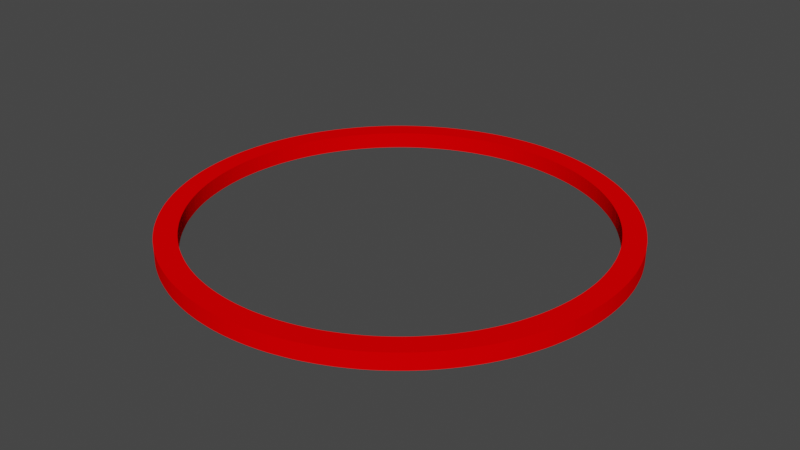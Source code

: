 # Source: rim.blend  (saved by Blender 2.92.15; exported with 4.5.12 LTS)
import bpy
from mathutils import Matrix  # noqa: F401  (used for matrix-valued properties, if any)

bpy.ops.wm.read_factory_settings(use_empty=True)
scene = bpy.context.scene
scene.name = 'Scene'

# ---- collections
col_collection = bpy.data.collections.new('Collection'); scene.collection.children.link(col_collection)

# ---- materials (node trees are filled in below, after node groups)
mat_material_001 = bpy.data.materials.new('Material.001')
mat_material_001.use_transparent_shadow = False
mat_material_001.diffuse_color = (1.0, 0.0, 0.0007947, 1.0)
mat_material_001.roughness = 1.0

# ---- material node trees

# ---- world
world_world = bpy.data.worlds.new('World'); scene.world = world_world
world_world.use_nodes = True; world_world.node_tree.nodes.clear()
_N = world_world.node_tree.nodes; _L = world_world.node_tree.links
n0 = _N.new('ShaderNodeOutputWorld'); n0.name = 'World Output'; n0.location = (300, 300)
n1 = _N.new('ShaderNodeBackground'); n1.name = 'Background'; n1.location = (10, 300)
n1.inputs[0].default_value = (0.05088, 0.05088, 0.05088, 1.0)
_L.new(n1.outputs[0], n0.inputs[0])
n0.is_active_output = True
world_world.color = (0.05088, 0.05088, 0.05088)
world_world.use_sun_shadow = False
world_world.sun_shadow_jitter_overblur = 0.0

# ---- meshes
me_cylinder = bpy.data.meshes.new('Cylinder')
me_cylinder.from_pydata([(0.0, 1.93, -0.07), (0.0, 1.93, 0.07), (0.06062, 1.929, -0.07), (0.06062, 1.929, 0.07), (0.1212, 1.926, -0.07), (0.1212, 1.926, 0.07), (0.1816, 1.921, -0.07), (0.1816, 1.921, 0.07), (0.2419, 1.915, -0.07), (0.2419, 1.915, 0.07), (0.3019, 1.906, -0.07), (0.3019, 1.906, 0.07), (0.3616, 1.896, -0.07), (0.3616, 1.896, 0.07), (0.421, 1.884, -0.07), (0.421, 1.884, 0.07), (0.48, 1.869, -0.07), (0.48, 1.869, 0.07), (0.5385, 1.853, -0.07), (0.5385, 1.853, 0.07), (0.5964, 1.836, -0.07), (0.5964, 1.836, 0.07), (0.6538, 1.816, -0.07), (0.6538, 1.816, 0.07), (0.7105, 1.794, -0.07), (0.7105, 1.794, 0.07), (0.7665, 1.771, -0.07), (0.7665, 1.771, 0.07), (0.8218, 1.746, -0.07), (0.8218, 1.746, 0.07), (0.8762, 1.72, -0.07), (0.8762, 1.72, 0.07), (0.9298, 1.691, -0.07), (0.9298, 1.691, 0.07), (0.9825, 1.661, -0.07), (0.9825, 1.661, 0.07), (1.034, 1.63, -0.07), (1.034, 1.63, 0.07), (1.085, 1.596, -0.07), (1.085, 1.596, 0.07), (1.134, 1.561, -0.07), (1.134, 1.561, 0.07), (1.183, 1.525, -0.07), (1.183, 1.525, 0.07), (1.23, 1.487, -0.07), (1.23, 1.487, 0.07), (1.276, 1.448, -0.07), (1.276, 1.448, 0.07), (1.321, 1.407, -0.07), (1.321, 1.407, 0.07), (1.365, 1.365, -0.07), (1.365, 1.365, 0.07), (1.407, 1.321, -0.07), (1.407, 1.321, 0.07), (1.448, 1.276, -0.07), (1.448, 1.276, 0.07), (1.487, 1.23, -0.07), (1.487, 1.23, 0.07), (1.525, 1.183, -0.07), (1.525, 1.183, 0.07), (1.561, 1.134, -0.07), (1.561, 1.134, 0.07), (1.596, 1.085, -0.07), (1.596, 1.085, 0.07), (1.63, 1.034, -0.07), (1.63, 1.034, 0.07), (1.661, 0.9824, -0.07), (1.661, 0.9824, 0.07), (1.691, 0.9298, -0.07), (1.691, 0.9298, 0.07), (1.72, 0.8762, -0.07), (1.72, 0.8762, 0.07), (1.746, 0.8218, -0.07), (1.746, 0.8218, 0.07), (1.771, 0.7665, -0.07), (1.771, 0.7665, 0.07), (1.794, 0.7105, -0.07), (1.794, 0.7105, 0.07), (1.816, 0.6538, -0.07), (1.816, 0.6538, 0.07), (1.836, 0.5964, -0.07), (1.836, 0.5964, 0.07), (1.853, 0.5385, -0.07), (1.853, 0.5385, 0.07), (1.869, 0.48, -0.07), (1.869, 0.48, 0.07), (1.884, 0.421, -0.07), (1.884, 0.421, 0.07), (1.896, 0.3616, -0.07), (1.896, 0.3616, 0.07), (1.906, 0.3019, -0.07), (1.906, 0.3019, 0.07), (1.915, 0.2419, -0.07), (1.915, 0.2419, 0.07), (1.921, 0.1816, -0.07), (1.921, 0.1816, 0.07), (1.926, 0.1212, -0.07), (1.926, 0.1212, 0.07), (1.929, 0.06062, -0.07), (1.929, 0.06062, 0.07), (1.93, -1.005e-06, -0.07), (1.93, -1.005e-06, 0.07), (1.929, -0.06062, -0.07), (1.929, -0.06062, 0.07), (1.926, -0.1212, -0.07), (1.926, -0.1212, 0.07), (1.921, -0.1816, -0.07), (1.921, -0.1816, 0.07), (1.915, -0.2419, -0.07), (1.915, -0.2419, 0.07), (1.906, -0.3019, -0.07), (1.906, -0.3019, 0.07), (1.896, -0.3616, -0.07), (1.896, -0.3616, 0.07), (1.884, -0.421, -0.07), (1.884, -0.421, 0.07), (1.869, -0.48, -0.07), (1.869, -0.48, 0.07), (1.853, -0.5385, -0.07), (1.853, -0.5385, 0.07), (1.836, -0.5964, -0.07), (1.836, -0.5964, 0.07), (1.816, -0.6538, -0.07), (1.816, -0.6538, 0.07), (1.794, -0.7105, -0.07), (1.794, -0.7105, 0.07), (1.771, -0.7665, -0.07), (1.771, -0.7665, 0.07), (1.746, -0.8218, -0.07), (1.746, -0.8218, 0.07), (1.72, -0.8762, -0.07), (1.72, -0.8762, 0.07), (1.691, -0.9298, -0.07), (1.691, -0.9298, 0.07), (1.661, -0.9825, -0.07), (1.661, -0.9825, 0.07), (1.63, -1.034, -0.07), (1.63, -1.034, 0.07), (1.596, -1.085, -0.07), (1.596, -1.085, 0.07), (1.561, -1.134, -0.07), (1.561, -1.134, 0.07), (1.525, -1.183, -0.07), (1.525, -1.183, 0.07), (1.487, -1.23, -0.07), (1.487, -1.23, 0.07), (1.448, -1.276, -0.07), (1.448, -1.276, 0.07), (1.407, -1.321, -0.07), (1.407, -1.321, 0.07), (1.365, -1.365, -0.07), (1.365, -1.365, 0.07), (1.321, -1.407, -0.07), (1.321, -1.407, 0.07), (1.276, -1.448, -0.07), (1.276, -1.448, 0.07), (1.23, -1.487, -0.07), (1.23, -1.487, 0.07), (1.183, -1.525, -0.07), (1.183, -1.525, 0.07), (1.134, -1.561, -0.07), (1.134, -1.561, 0.07), (1.085, -1.596, -0.07), (1.085, -1.596, 0.07), (1.034, -1.63, -0.07), (1.034, -1.63, 0.07), (0.9824, -1.661, -0.07), (0.9824, -1.661, 0.07), (0.9298, -1.691, -0.07), (0.9298, -1.691, 0.07), (0.8762, -1.72, -0.07), (0.8762, -1.72, 0.07), (0.8218, -1.746, -0.07), (0.8218, -1.746, 0.07), (0.7665, -1.771, -0.07), (0.7665, -1.771, 0.07), (0.7105, -1.794, -0.07), (0.7105, -1.794, 0.07), (0.6538, -1.816, -0.07), (0.6538, -1.816, 0.07), (0.5964, -1.836, -0.07), (0.5964, -1.836, 0.07), (0.5385, -1.853, -0.07), (0.5385, -1.853, 0.07), (0.48, -1.869, -0.07), (0.48, -1.869, 0.07), (0.421, -1.884, -0.07), (0.421, -1.884, 0.07), (0.3616, -1.896, -0.07), (0.3616, -1.896, 0.07), (0.3019, -1.906, -0.07), (0.3019, -1.906, 0.07), (0.2419, -1.915, -0.07), (0.2419, -1.915, 0.07), (0.1816, -1.921, -0.07), (0.1816, -1.921, 0.07), (0.1212, -1.926, -0.07), (0.1212, -1.926, 0.07), (0.06062, -1.929, -0.07), (0.06062, -1.929, 0.07), (-2.009e-06, -1.93, -0.07), (-2.009e-06, -1.93, 0.07), (-0.06062, -1.929, -0.07), (-0.06062, -1.929, 0.07), (-0.1212, -1.926, -0.07), (-0.1212, -1.926, 0.07), (-0.1816, -1.921, -0.07), (-0.1816, -1.921, 0.07), (-0.2419, -1.915, -0.07), (-0.2419, -1.915, 0.07), (-0.3019, -1.906, -0.07), (-0.3019, -1.906, 0.07), (-0.3616, -1.896, -0.07), (-0.3616, -1.896, 0.07), (-0.421, -1.884, -0.07), (-0.421, -1.884, 0.07), (-0.48, -1.869, -0.07), (-0.48, -1.869, 0.07), (-0.5385, -1.853, -0.07), (-0.5385, -1.853, 0.07), (-0.5964, -1.836, -0.07), (-0.5964, -1.836, 0.07), (-0.6538, -1.816, -0.07), (-0.6538, -1.816, 0.07), (-0.7105, -1.794, -0.07), (-0.7105, -1.794, 0.07), (-0.7665, -1.771, -0.07), (-0.7665, -1.771, 0.07), (-0.8218, -1.746, -0.07), (-0.8218, -1.746, 0.07), (-0.8762, -1.72, -0.07), (-0.8762, -1.72, 0.07), (-0.9298, -1.691, -0.07), (-0.9298, -1.691, 0.07), (-0.9825, -1.661, -0.07), (-0.9825, -1.661, 0.07), (-1.034, -1.63, -0.07), (-1.034, -1.63, 0.07), (-1.085, -1.596, -0.07), (-1.085, -1.596, 0.07), (-1.134, -1.561, -0.07), (-1.134, -1.561, 0.07), (-1.183, -1.525, -0.07), (-1.183, -1.525, 0.07), (-1.23, -1.487, -0.07), (-1.23, -1.487, 0.07), (-1.276, -1.448, -0.07), (-1.276, -1.448, 0.07), (-1.321, -1.407, -0.07), (-1.321, -1.407, 0.07), (-1.365, -1.365, -0.07), (-1.365, -1.365, 0.07), (-1.407, -1.321, -0.07), (-1.407, -1.321, 0.07), (-1.448, -1.276, -0.07), (-1.448, -1.276, 0.07), (-1.487, -1.23, -0.07), (-1.487, -1.23, 0.07), (-1.525, -1.183, -0.07), (-1.525, -1.183, 0.07), (-1.561, -1.134, -0.07), (-1.561, -1.134, 0.07), (-1.596, -1.085, -0.07), (-1.596, -1.085, 0.07), (-1.63, -1.034, -0.07), (-1.63, -1.034, 0.07), (-1.661, -0.9824, -0.07), (-1.661, -0.9824, 0.07), (-1.691, -0.9298, -0.07), (-1.691, -0.9298, 0.07), (-1.72, -0.8762, -0.07), (-1.72, -0.8762, 0.07), (-1.746, -0.8218, -0.07), (-1.746, -0.8218, 0.07), (-1.771, -0.7665, -0.07), (-1.771, -0.7665, 0.07), (-1.794, -0.7105, -0.07), (-1.794, -0.7105, 0.07), (-1.816, -0.6538, -0.07), (-1.816, -0.6538, 0.07), (-1.836, -0.5964, -0.07), (-1.836, -0.5964, 0.07), (-1.853, -0.5385, -0.07), (-1.853, -0.5385, 0.07), (-1.869, -0.48, -0.07), (-1.869, -0.48, 0.07), (-1.884, -0.421, -0.07), (-1.884, -0.421, 0.07), (-1.896, -0.3616, -0.07), (-1.896, -0.3616, 0.07), (-1.906, -0.3019, -0.07), (-1.906, -0.3019, 0.07), (-1.915, -0.2419, -0.07), (-1.915, -0.2419, 0.07), (-1.921, -0.1816, -0.07), (-1.921, -0.1816, 0.07), (-1.926, -0.1212, -0.07), (-1.926, -0.1212, 0.07), (-1.929, -0.06062, -0.07), (-1.929, -0.06062, 0.07), (-1.93, 2.784e-06, -0.07), (-1.93, 2.784e-06, 0.07), (-1.929, 0.06063, -0.07), (-1.929, 0.06063, 0.07), (-1.926, 0.1212, -0.07), (-1.926, 0.1212, 0.07), (-1.921, 0.1816, -0.07), (-1.921, 0.1816, 0.07), (-1.915, 0.2419, -0.07), (-1.915, 0.2419, 0.07), (-1.906, 0.3019, -0.07), (-1.906, 0.3019, 0.07), (-1.896, 0.3616, -0.07), (-1.896, 0.3616, 0.07), (-1.884, 0.421, -0.07), (-1.884, 0.421, 0.07), (-1.869, 0.48, -0.07), (-1.869, 0.48, 0.07), (-1.853, 0.5385, -0.07), (-1.853, 0.5385, 0.07), (-1.836, 0.5964, -0.07), (-1.836, 0.5964, 0.07), (-1.816, 0.6538, -0.07), (-1.816, 0.6538, 0.07), (-1.794, 0.7105, -0.07), (-1.794, 0.7105, 0.07), (-1.771, 0.7665, -0.07), (-1.771, 0.7665, 0.07), (-1.746, 0.8218, -0.07), (-1.746, 0.8218, 0.07), (-1.72, 0.8762, -0.07), (-1.72, 0.8762, 0.07), (-1.691, 0.9298, -0.07), (-1.691, 0.9298, 0.07), (-1.661, 0.9825, -0.07), (-1.661, 0.9825, 0.07), (-1.63, 1.034, -0.07), (-1.63, 1.034, 0.07), (-1.596, 1.085, -0.07), (-1.596, 1.085, 0.07), (-1.561, 1.134, -0.07), (-1.561, 1.134, 0.07), (-1.525, 1.183, -0.07), (-1.525, 1.183, 0.07), (-1.487, 1.23, -0.07), (-1.487, 1.23, 0.07), (-1.448, 1.276, -0.07), (-1.448, 1.276, 0.07), (-1.407, 1.321, -0.07), (-1.407, 1.321, 0.07), (-1.365, 1.365, -0.07), (-1.365, 1.365, 0.07), (-1.321, 1.407, -0.07), (-1.321, 1.407, 0.07), (-1.276, 1.448, -0.07), (-1.276, 1.448, 0.07), (-1.23, 1.487, -0.07), (-1.23, 1.487, 0.07), (-1.183, 1.525, -0.07), (-1.183, 1.525, 0.07), (-1.134, 1.561, -0.07), (-1.134, 1.561, 0.07), (-1.085, 1.596, -0.07), (-1.085, 1.596, 0.07), (-1.034, 1.63, -0.07), (-1.034, 1.63, 0.07), (-0.9824, 1.661, -0.07), (-0.9824, 1.661, 0.07), (-0.9298, 1.691, -0.07), (-0.9298, 1.691, 0.07), (-0.8762, 1.72, -0.07), (-0.8762, 1.72, 0.07), (-0.8218, 1.746, -0.07), (-0.8218, 1.746, 0.07), (-0.7665, 1.771, -0.07), (-0.7665, 1.771, 0.07), (-0.7105, 1.794, -0.07), (-0.7105, 1.794, 0.07), (-0.6538, 1.816, -0.07), (-0.6538, 1.816, 0.07), (-0.5964, 1.836, -0.07), (-0.5964, 1.836, 0.07), (-0.5384, 1.853, -0.07), (-0.5384, 1.853, 0.07), (-0.48, 1.869, -0.07), (-0.48, 1.869, 0.07), (-0.421, 1.884, -0.07), (-0.421, 1.884, 0.07), (-0.3616, 1.896, -0.07), (-0.3616, 1.896, 0.07), (-0.3019, 1.906, -0.07), (-0.3019, 1.906, 0.07), (-0.2419, 1.915, -0.07), (-0.2419, 1.915, 0.07), (-0.1816, 1.921, -0.07), (-0.1816, 1.921, 0.07), (-0.1212, 1.926, -0.07), (-0.1212, 1.926, 0.07), (-0.06062, 1.929, -0.07), (-0.06062, 1.929, 0.07), (0.0, 1.743, -0.07), (-0.9339, -1.472, -0.07), (-0.9339, -1.472, 0.07), (0.0, 1.743, 0.07), (-1.153, 1.307, -0.07), (-1.735, -0.164, -0.07), (-1.153, 1.307, 0.07), (-1.735, -0.164, 0.07), (0.05475, 1.742, -0.07), (0.05475, 1.742, 0.07), (-1.74, -0.1094, -0.07), (-1.74, -0.1094, 0.07), (-0.9797, -1.442, -0.07), (-0.9797, -1.442, 0.07), (-1.111, 1.343, -0.07), (-1.111, 1.343, 0.07), (0.1094, 1.74, -0.07), (0.1094, 1.74, 0.07), (-1.742, -0.05474, -0.07), (-1.742, -0.05474, 0.07), (-1.024, -1.41, -0.07), (-1.024, -1.41, 0.07), (-1.068, 1.377, -0.07), (-1.068, 1.377, 0.07), (0.164, 1.735, -0.07), (0.164, 1.735, 0.07), (-1.743, 2.514e-06, -0.07), (-1.743, 2.514e-06, 0.07), (-1.068, -1.377, -0.07), (-1.068, -1.377, 0.07), (0.2184, 1.729, -0.07), (0.2184, 1.729, 0.07), (-1.742, 0.05475, -0.07), (-1.742, 0.05475, 0.07), (-1.024, 1.41, -0.07), (-1.024, 1.41, 0.07), (-1.111, -1.343, -0.07), (-1.111, -1.343, 0.07), (0.2727, 1.721, -0.07), (0.2727, 1.721, 0.07), (-1.74, 0.1094, -0.07), (-1.74, 0.1094, 0.07), (-1.153, -1.307, -0.07), (-1.153, -1.307, 0.07), (-0.9797, 1.442, -0.07), (-0.9797, 1.442, 0.07), (0.3266, 1.712, -0.07), (0.3266, 1.712, 0.07), (-1.735, 0.164, -0.07), (-1.735, 0.164, 0.07), (-1.193, -1.271, -0.07), (-1.193, -1.271, 0.07), (-0.9339, 1.472, -0.07), (-0.9339, 1.472, 0.07), (0.3802, 1.701, -0.07), (0.3802, 1.701, 0.07), (-1.729, 0.2185, -0.07), (-1.729, 0.2185, 0.07), (-1.232, -1.232, -0.07), (-1.232, -1.232, 0.07), (-0.8872, 1.5, -0.07), (-0.8872, 1.5, 0.07), (0.4335, 1.688, -0.07), (0.4335, 1.688, 0.07), (-1.721, 0.2727, -0.07), (-1.721, 0.2727, 0.07), (-1.271, -1.193, -0.07), (-1.271, -1.193, 0.07), (-0.8397, 1.527, -0.07), (-0.8397, 1.527, 0.07), (0.4863, 1.674, -0.07), (0.4863, 1.674, 0.07), (-1.712, 0.3266, -0.07), (-1.712, 0.3266, 0.07), (-1.307, -1.153, -0.07), (-1.307, -1.153, 0.07), (-0.7913, 1.553, -0.07), (-0.7913, 1.553, 0.07), (0.5386, 1.658, -0.07), (0.5386, 1.658, 0.07), (-1.701, 0.3802, -0.07), (-1.701, 0.3802, 0.07), (-1.343, -1.111, -0.07), (-1.343, -1.111, 0.07), (-0.7421, 1.577, -0.07), (-0.7421, 1.577, 0.07), (0.5904, 1.64, -0.07), (0.5904, 1.64, 0.07), (-1.688, 0.4335, -0.07), (-1.688, 0.4335, 0.07), (-0.6922, 1.6, -0.07), (-0.6922, 1.6, 0.07), (0.6416, 1.621, -0.07), (0.6416, 1.621, 0.07), (-1.674, 0.4863, -0.07), (-1.674, 0.4863, 0.07), (-0.6416, 1.621, -0.07), (-0.6416, 1.621, 0.07), (-1.658, 0.5386, -0.07), (-1.658, 0.5386, 0.07), (0.6922, 1.6, -0.07), (0.6922, 1.6, 0.07), (-1.377, -1.068, -0.07), (-1.377, -1.068, 0.07), (-0.5904, 1.64, -0.07), (-0.5904, 1.64, 0.07), (-1.64, 0.5904, -0.07), (-1.64, 0.5904, 0.07), (0.7421, 1.577, -0.07), (0.7421, 1.577, 0.07), (0.7913, 1.553, -0.07), (0.7913, 1.553, 0.07), (-1.621, 0.6416, -0.07), (-1.621, 0.6416, 0.07), (-0.5386, 1.658, -0.07), (-0.5386, 1.658, 0.07), (-1.41, -1.024, -0.07), (-1.41, -1.024, 0.07), (0.8397, 1.527, -0.07), (0.8397, 1.527, 0.07), (-0.4863, 1.674, -0.07), (-0.4863, 1.674, 0.07), (-1.6, 0.6922, -0.07), (-1.6, 0.6922, 0.07), (-1.442, -0.9797, -0.07), (-1.442, -0.9797, 0.07), (0.8872, 1.5, -0.07), (0.8872, 1.5, 0.07), (-1.577, 0.7421, -0.07), (-1.577, 0.7421, 0.07), (-0.4334, 1.688, -0.07), (-0.4334, 1.688, 0.07), (-1.472, -0.9339, -0.07), (-1.472, -0.9339, 0.07), (0.9339, 1.472, -0.07), (0.9339, 1.472, 0.07), (-1.553, 0.7913, -0.07), (-1.553, 0.7913, 0.07), (-0.3802, 1.701, -0.07), (-0.3802, 1.701, 0.07), (-1.5, -0.8872, -0.07), (-1.5, -0.8872, 0.07), (0.9797, 1.442, -0.07), (0.9797, 1.442, 0.07), (-1.527, 0.8397, -0.07), (-1.527, 0.8397, 0.07), (-1.527, -0.8397, -0.07), (-1.527, -0.8397, 0.07), (-0.3266, 1.712, -0.07), (-0.3266, 1.712, 0.07), (1.024, 1.41, -0.07), (1.024, 1.41, 0.07), (-1.5, 0.8872, -0.07), (-1.5, 0.8872, 0.07), (-1.553, -0.7913, -0.07), (-1.553, -0.7913, 0.07), (-0.2727, 1.721, -0.07), (-0.2727, 1.721, 0.07), (1.068, 1.377, -0.07), (1.068, 1.377, 0.07), (-1.472, 0.9339, -0.07), (-1.472, 0.9339, 0.07), (-1.577, -0.7421, -0.07), (-1.577, -0.7421, 0.07), (-0.2184, 1.729, -0.07), (-0.2184, 1.729, 0.07), (1.111, 1.343, -0.07), (1.111, 1.343, 0.07), (-1.442, 0.9797, -0.07), (-1.442, 0.9797, 0.07), (-0.164, 1.735, -0.07), (-1.6, -0.6922, -0.07), (-0.164, 1.735, 0.07), (-1.6, -0.6922, 0.07), (1.153, 1.307, -0.07), (1.153, 1.307, 0.07), (-1.41, 1.024, -0.07), (-1.41, 1.024, 0.07), (-0.1094, 1.74, -0.07), (-1.621, -0.6416, -0.07), (-0.1094, 1.74, 0.07), (-1.621, -0.6416, 0.07), (1.193, 1.271, -0.07), (1.193, 1.271, 0.07), (-1.377, 1.068, -0.07), (-1.377, 1.068, 0.07), (-0.05474, 1.742, -0.07), (-0.05474, 1.742, 0.07), (-1.64, -0.5904, -0.07), (-1.64, -0.5904, 0.07), (1.232, 1.232, -0.07), (1.232, 1.232, 0.07), (-1.343, 1.111, -0.07), (-1.343, 1.111, 0.07), (-1.658, -0.5386, -0.07), (-1.658, -0.5386, 0.07), (1.271, 1.193, -0.07), (1.271, 1.193, 0.07), (-1.307, 1.153, -0.07), (-1.307, 1.153, 0.07), (-1.674, -0.4863, -0.07), (1.307, 1.153, -0.07), (-1.674, -0.4863, 0.07), (1.307, 1.153, 0.07), (-1.271, 1.193, -0.07), (-1.271, 1.193, 0.07), (1.343, 1.111, -0.07), (-1.688, -0.4335, -0.07), (1.343, 1.111, 0.07), (-1.688, -0.4335, 0.07), (-1.232, 1.232, -0.07), (-1.232, 1.232, 0.07), (1.377, 1.068, -0.07), (1.377, 1.068, 0.07), (-1.701, -0.3802, -0.07), (-1.701, -0.3802, 0.07), (1.41, 1.024, -0.07), (1.41, 1.024, 0.07), (-1.712, -0.3266, -0.07), (-1.193, 1.271, -0.07), (-1.193, 1.271, 0.07), (-1.712, -0.3266, 0.07), (1.442, 0.9797, -0.07), (1.442, 0.9797, 0.07), (1.674, -0.4863, -0.07), (1.674, -0.4863, 0.07), (-1.721, -0.2727, -0.07), (-1.721, -0.2727, 0.07), (1.472, 0.9339, -0.07), (1.472, 0.9339, 0.07), (1.658, -0.5386, -0.07), (1.658, -0.5386, 0.07), (-1.729, -0.2184, -0.07), (-1.729, -0.2184, 0.07), (1.5, 0.8872, -0.07), (1.5, 0.8872, 0.07), (1.64, -0.5904, -0.07), (1.64, -0.5904, 0.07), (1.712, 0.3266, -0.07), (1.712, 0.3266, 0.07), (1.527, 0.8397, -0.07), (1.527, 0.8397, 0.07), (1.621, -0.6416, -0.07), (1.621, -0.6416, 0.07), (-0.6416, -1.621, 0.07), (-0.5904, -1.64, 0.07), (-0.6922, -1.6, 0.07), (-0.5386, -1.658, 0.07), (-0.3802, -1.701, 0.07), (-0.4335, -1.688, 0.07), (-0.4863, -1.674, 0.07), (1.721, 0.2727, -0.07), (1.721, 0.2727, 0.07), (-0.2727, -1.721, 0.07), (-0.164, -1.735, 0.07), (-0.2185, -1.729, 0.07), (-0.05475, -1.742, 0.07), (1.6, -0.6922, -0.07), (1.6, -0.6922, 0.07), (0.05475, -1.742, 0.07), (1.553, 0.7913, -0.07), (1.553, 0.7913, 0.07), (-1.815e-06, -1.743, 0.07), (-0.1094, -1.74, 0.07), (-0.3266, -1.712, 0.07), (1.729, 0.2184, -0.07), (1.729, 0.2184, 0.07), (1.577, -0.7421, -0.07), (1.577, -0.7421, 0.07), (1.577, 0.7421, -0.07), (1.577, 0.7421, 0.07), (1.735, 0.164, -0.07), (1.735, 0.164, 0.07), (1.553, -0.7913, -0.07), (1.553, -0.7913, 0.07), (1.6, 0.6922, -0.07), (1.6, 0.6922, 0.07), (1.74, 0.1094, -0.07), (1.74, 0.1094, 0.07), (1.527, -0.8397, -0.07), (1.527, -0.8397, 0.07), (1.621, 0.6416, -0.07), (1.621, 0.6416, 0.07), (1.742, 0.05475, -0.07), (1.742, 0.05475, 0.07), (1.5, -0.8872, -0.07), (1.5, -0.8872, 0.07), (1.743, -9.073e-07, -0.07), (1.743, -9.073e-07, 0.07), (1.472, -0.9339, -0.07), (1.472, -0.9339, 0.07), (1.742, -0.05475, -0.07), (1.742, -0.05475, 0.07), (1.442, -0.9797, -0.07), (1.442, -0.9797, 0.07), (1.64, 0.5904, -0.07), (1.64, 0.5904, 0.07), (1.74, -0.1094, -0.07), (1.74, -0.1094, 0.07), (1.41, -1.024, -0.07), (1.41, -1.024, 0.07), (1.658, 0.5386, -0.07), (1.658, 0.5386, 0.07), (1.735, -0.164, -0.07), (1.735, -0.164, 0.07), (1.377, -1.068, -0.07), (1.377, -1.068, 0.07), (1.674, 0.4863, -0.07), (1.674, 0.4863, 0.07), (1.729, -0.2184, -0.07), (1.729, -0.2184, 0.07), (1.343, -1.111, -0.07), (1.343, -1.111, 0.07), (1.721, -0.2727, -0.07), (1.721, -0.2727, 0.07), (1.688, 0.4335, -0.07), (1.688, 0.4335, 0.07), (1.307, -1.153, -0.07), (1.307, -1.153, 0.07), (1.701, 0.3802, -0.07), (1.701, 0.3802, 0.07), (1.712, -0.3266, -0.07), (1.712, -0.3266, 0.07), (1.271, -1.193, -0.07), (1.271, -1.193, 0.07), (0.6416, -1.621, -0.07), (0.6416, -1.621, 0.07), (1.701, -0.3802, -0.07), (1.701, -0.3802, 0.07), (0.5904, -1.64, -0.07), (0.5904, -1.64, 0.07), (1.232, -1.232, -0.07), (1.232, -1.232, 0.07), (1.688, -0.4335, -0.07), (1.688, -0.4335, 0.07), (0.5386, -1.658, -0.07), (0.5386, -1.658, 0.07), (1.193, -1.271, -0.07), (1.193, -1.271, 0.07), (1.068, -1.377, 0.07), (1.024, -1.41, 0.07), (0.9797, -1.442, 0.07), (1.153, -1.307, 0.07), (1.111, -1.343, 0.07), (-0.164, -1.735, -0.07), (0.4863, -1.674, -0.07), (0.4863, -1.674, 0.07), (1.153, -1.307, -0.07), (-0.2185, -1.729, -0.07), (0.4335, -1.688, -0.07), (0.4335, -1.688, 0.07), (1.111, -1.343, -0.07), (-0.2727, -1.721, -0.07), (0.3802, -1.701, -0.07), (0.3802, -1.701, 0.07), (-0.3266, -1.712, -0.07), (1.068, -1.377, -0.07), (0.3266, -1.712, -0.07), (0.3266, -1.712, 0.07), (-0.3802, -1.701, -0.07), (1.024, -1.41, -0.07), (0.2727, -1.721, -0.07), (0.2727, -1.721, 0.07), (0.9797, -1.442, -0.07), (-0.4335, -1.688, -0.07), (0.2184, -1.729, -0.07), (0.2184, -1.729, 0.07), (0.9339, -1.472, -0.07), (-0.4863, -1.674, -0.07), (0.9339, -1.472, 0.07), (0.164, -1.735, -0.07), (0.164, -1.735, 0.07), (-0.5386, -1.658, -0.07), (0.8872, -1.5, -0.07), (0.8872, -1.5, 0.07), (0.1094, -1.74, -0.07), (0.1094, -1.74, 0.07), (0.8397, -1.527, -0.07), (0.8397, -1.527, 0.07), (-0.5904, -1.64, -0.07), (0.05475, -1.742, -0.07), (0.7913, -1.553, -0.07), (0.7913, -1.553, 0.07), (-1.815e-06, -1.743, -0.07), (-0.6416, -1.621, -0.07), (0.7421, -1.577, -0.07), (-0.05475, -1.742, -0.07), (0.7421, -1.577, 0.07), (-0.6922, -1.6, -0.07), (-0.1094, -1.74, -0.07), (0.6922, -1.6, -0.07), (0.6922, -1.6, 0.07), (-0.7421, -1.577, -0.07), (-0.7421, -1.577, 0.07), (-0.7913, -1.553, -0.07), (-0.7913, -1.553, 0.07), (-0.8397, -1.527, -0.07), (-0.8397, -1.527, 0.07), (-0.8872, -1.5, -0.07), (-0.8872, -1.5, 0.07)], [], [(0, 1, 3, 2), (2, 3, 5, 4), (4, 5, 7, 6), (6, 7, 9, 8), (8, 9, 11, 10), (10, 11, 13, 12), (12, 13, 15, 14), (14, 15, 17, 16), (16, 17, 19, 18), (18, 19, 21, 20), (20, 21, 23, 22), (22, 23, 25, 24), (24, 25, 27, 26), (26, 27, 29, 28), (28, 29, 31, 30), (30, 31, 33, 32), (32, 33, 35, 34), (34, 35, 37, 36), (36, 37, 39, 38), (38, 39, 41, 40), (40, 41, 43, 42), (42, 43, 45, 44), (44, 45, 47, 46), (46, 47, 49, 48), (48, 49, 51, 50), (50, 51, 53, 52), (52, 53, 55, 54), (54, 55, 57, 56), (56, 57, 59, 58), (58, 59, 61, 60), (60, 61, 63, 62), (62, 63, 65, 64), (64, 65, 67, 66), (66, 67, 69, 68), (68, 69, 71, 70), (70, 71, 73, 72), (72, 73, 75, 74), (74, 75, 77, 76), (76, 77, 79, 78), (78, 79, 81, 80), (80, 81, 83, 82), (82, 83, 85, 84), (84, 85, 87, 86), (86, 87, 89, 88), (88, 89, 91, 90), (90, 91, 93, 92), (92, 93, 95, 94), (94, 95, 97, 96), (96, 97, 99, 98), (98, 99, 101, 100), (100, 101, 103, 102), (102, 103, 105, 104), (104, 105, 107, 106), (106, 107, 109, 108), (108, 109, 111, 110), (110, 111, 113, 112), (112, 113, 115, 114), (114, 115, 117, 116), (116, 117, 119, 118), (118, 119, 121, 120), (120, 121, 123, 122), (122, 123, 125, 124), (124, 125, 127, 126), (126, 127, 129, 128), (128, 129, 131, 130), (130, 131, 133, 132), (132, 133, 135, 134), (134, 135, 137, 136), (136, 137, 139, 138), (138, 139, 141, 140), (140, 141, 143, 142), (142, 143, 145, 144), (144, 145, 147, 146), (146, 147, 149, 148), (148, 149, 151, 150), (150, 151, 153, 152), (152, 153, 155, 154), (154, 155, 157, 156), (156, 157, 159, 158), (158, 159, 161, 160), (160, 161, 163, 162), (162, 163, 165, 164), (164, 165, 167, 166), (166, 167, 169, 168), (168, 169, 171, 170), (170, 171, 173, 172), (172, 173, 175, 174), (174, 175, 177, 176), (176, 177, 179, 178), (178, 179, 181, 180), (180, 181, 183, 182), (182, 183, 185, 184), (184, 185, 187, 186), (186, 187, 189, 188), (188, 189, 191, 190), (190, 191, 193, 192), (192, 193, 195, 194), (194, 195, 197, 196), (196, 197, 199, 198), (198, 199, 201, 200), (200, 201, 203, 202), (202, 203, 205, 204), (204, 205, 207, 206), (206, 207, 209, 208), (208, 209, 211, 210), (210, 211, 213, 212), (212, 213, 215, 214), (214, 215, 217, 216), (216, 217, 219, 218), (218, 219, 221, 220), (220, 221, 223, 222), (222, 223, 225, 224), (224, 225, 227, 226), (226, 227, 229, 228), (228, 229, 231, 230), (230, 231, 233, 232), (232, 233, 235, 234), (234, 235, 237, 236), (236, 237, 239, 238), (238, 239, 241, 240), (240, 241, 243, 242), (242, 243, 245, 244), (244, 245, 247, 246), (246, 247, 249, 248), (248, 249, 251, 250), (250, 251, 253, 252), (252, 253, 255, 254), (254, 255, 257, 256), (256, 257, 259, 258), (258, 259, 261, 260), (260, 261, 263, 262), (262, 263, 265, 264), (264, 265, 267, 266), (266, 267, 269, 268), (268, 269, 271, 270), (270, 271, 273, 272), (272, 273, 275, 274), (274, 275, 277, 276), (276, 277, 279, 278), (278, 279, 281, 280), (280, 281, 283, 282), (282, 283, 285, 284), (284, 285, 287, 286), (286, 287, 289, 288), (288, 289, 291, 290), (290, 291, 293, 292), (292, 293, 295, 294), (294, 295, 297, 296), (296, 297, 299, 298), (298, 299, 301, 300), (300, 301, 303, 302), (302, 303, 305, 304), (304, 305, 307, 306), (306, 307, 309, 308), (308, 309, 311, 310), (310, 311, 313, 312), (312, 313, 315, 314), (314, 315, 317, 316), (316, 317, 319, 318), (318, 319, 321, 320), (320, 321, 323, 322), (322, 323, 325, 324), (324, 325, 327, 326), (326, 327, 329, 328), (328, 329, 331, 330), (330, 331, 333, 332), (332, 333, 335, 334), (334, 335, 337, 336), (336, 337, 339, 338), (338, 339, 341, 340), (340, 341, 343, 342), (342, 343, 345, 344), (344, 345, 347, 346), (346, 347, 349, 348), (348, 349, 351, 350), (350, 351, 353, 352), (352, 353, 355, 354), (354, 355, 357, 356), (356, 357, 359, 358), (358, 359, 361, 360), (360, 361, 363, 362), (362, 363, 365, 364), (364, 365, 367, 366), (366, 367, 369, 368), (368, 369, 371, 370), (370, 371, 373, 372), (372, 373, 375, 374), (374, 375, 377, 376), (376, 377, 379, 378), (378, 379, 381, 380), (380, 381, 383, 382), (382, 383, 385, 384), (384, 385, 387, 386), (386, 387, 389, 388), (388, 389, 391, 390), (390, 391, 393, 392), (392, 393, 395, 394), (394, 395, 397, 396), (396, 397, 399, 398), (398, 399, 1, 0), (403, 400, 408, 409), (409, 408, 416, 417), (417, 416, 424, 425), (425, 424, 430, 431), (431, 430, 438, 439), (439, 438, 446, 447), (447, 446, 454, 455), (455, 454, 462, 463), (463, 462, 470, 471), (478, 479, 471, 470), (479, 478, 486, 487), (487, 486, 492, 493), (493, 492, 500, 501), (501, 500, 508, 509), (509, 508, 510, 511), (511, 510, 518, 519), (519, 518, 526, 527), (527, 526, 534, 535), (535, 534, 542, 543), (543, 542, 550, 551), (551, 550, 558, 559), (559, 558, 566, 567), (567, 566, 574, 575), (575, 574, 582, 583), (583, 582, 590, 591), (590, 596, 597, 591), (596, 601, 603, 597), (601, 606, 608, 603), (606, 612, 613, 608), (612, 616, 617, 613), (616, 622, 623, 617), (622, 628, 629, 623), (628, 634, 635, 629), (634, 640, 641, 635), (660, 661, 641, 640), (660, 669, 670, 661), (669, 675, 676, 670), (675, 681, 682, 676), (681, 695, 696, 682), (695, 701, 702, 696), (701, 707, 708, 702), (707, 715, 716, 708), (715, 719, 720, 716), (638, 639, 720, 719), (638, 651, 652, 639), (651, 665, 666, 652), (665, 671, 672, 666), (671, 677, 678, 672), (677, 683, 684, 678), (683, 687, 688, 684), (687, 691, 692, 688), (691, 697, 698, 692), (697, 703, 704, 698), (703, 709, 710, 704), (709, 713, 714, 710), (721, 722, 714, 713), (727, 728, 722, 721), (727, 733, 734, 728), (624, 625, 734, 733), (624, 630, 631, 625), (630, 636, 637, 631), (636, 642, 643, 637), (642, 657, 658, 643), (657, 667, 668, 658), (667, 673, 674, 668), (673, 679, 680, 674), (685, 686, 680, 679), (685, 689, 690, 686), (689, 693, 694, 690), (693, 699, 700, 694), (699, 705, 706, 700), (705, 711, 712, 706), (711, 717, 718, 712), (717, 723, 724, 718), (723, 731, 732, 724), (737, 738, 732, 731), (742, 738, 737, 747), (743, 742, 747, 751), (739, 743, 751, 756), (740, 739, 756, 760), (741, 740, 760, 763), (769, 741, 763, 767), (767, 773, 774, 769), (773, 777, 778, 774), (777, 781, 782, 778), (781, 785, 787, 782), (785, 790, 791, 787), (726, 791, 790, 725), (725, 729, 730, 726), (729, 735, 736, 730), (745, 746, 736, 735), (745, 749, 750, 746), (749, 753, 754, 750), (753, 757, 758, 754), (757, 761, 762, 758), (761, 765, 766, 762), (765, 770, 771, 766), (770, 775, 776, 771), (659, 776, 775, 780), (662, 659, 780, 783), (656, 662, 783, 786), (663, 656, 786, 789), (654, 663, 789, 744), (655, 654, 744, 748), (653, 655, 748, 752), (664, 653, 752, 755), (648, 664, 755, 759), (649, 648, 759, 764), (650, 649, 764, 768), (647, 650, 768, 772), (645, 647, 772, 779), (644, 645, 779, 784), (646, 644, 784, 788), (793, 646, 788, 792), (792, 794, 795, 793), (794, 796, 797, 795), (796, 798, 799, 797), (401, 402, 799, 798), (401, 412, 413, 402), (420, 421, 413, 412), (420, 428, 429, 421), (428, 436, 437, 429), (436, 442, 443, 437), (442, 450, 451, 443), (458, 459, 451, 450), (459, 458, 466, 467), (467, 466, 474, 475), (475, 474, 482, 483), (483, 482, 502, 503), (503, 502, 516, 517), (517, 516, 524, 525), (525, 524, 532, 533), (533, 532, 540, 541), (541, 540, 546, 547), (547, 546, 554, 555), (555, 554, 562, 563), (563, 562, 571, 573), (573, 571, 579, 581), (581, 579, 588, 589), (589, 588, 594, 595), (595, 594, 600, 602), (602, 600, 607, 609), (609, 607, 614, 615), (615, 614, 618, 621), (621, 618, 626, 627), (627, 626, 632, 633), (633, 632, 405, 407), (407, 405, 410, 411), (411, 410, 418, 419), (419, 418, 426, 427), (427, 426, 432, 433), (433, 432, 440, 441), (441, 440, 448, 449), (449, 448, 456, 457), (457, 456, 464, 465), (465, 464, 472, 473), (473, 472, 480, 481), (481, 480, 488, 489), (489, 488, 494, 495), (495, 494, 498, 499), (499, 498, 506, 507), (507, 506, 512, 513), (513, 512, 522, 523), (523, 522, 528, 529), (529, 528, 536, 537), (537, 536, 544, 545), (545, 544, 552, 553), (553, 552, 560, 561), (561, 560, 568, 569), (569, 568, 576, 577), (577, 576, 584, 585), (585, 584, 592, 593), (593, 592, 598, 599), (599, 598, 604, 605), (605, 604, 610, 611), (611, 610, 619, 620), (404, 406, 620, 619), (406, 404, 414, 415), (415, 414, 422, 423), (423, 422, 434, 435), (435, 434, 444, 445), (445, 444, 452, 453), (453, 452, 460, 461), (461, 460, 468, 469), (469, 468, 476, 477), (477, 476, 484, 485), (485, 484, 490, 491), (491, 490, 496, 497), (497, 496, 504, 505), (505, 504, 514, 515), (515, 514, 520, 521), (521, 520, 530, 531), (531, 530, 538, 539), (539, 538, 548, 549), (549, 548, 556, 557), (557, 556, 564, 565), (565, 564, 570, 572), (572, 570, 578, 580), (580, 578, 586, 587), (587, 586, 400, 403), (357, 355, 353, 351, 349, 347, 345, 343, 341, 339, 337, 335, 333, 331, 329, 327, 325, 323, 321, 319, 317, 315, 313, 311, 309, 307, 305, 303, 301, 299, 297, 295, 293, 291, 289, 287, 285, 283, 281, 279, 277, 581, 589, 595, 602, 609, 615, 621, 627, 633, 407, 411, 419, 427, 433, 441, 449, 457, 465, 473, 481, 489, 495, 499, 507, 513, 523, 529, 537, 545, 553, 561, 569, 577, 585, 593, 599, 605, 611, 620, 406, 415, 423, 435, 445, 453, 461, 469, 477, 485, 491, 497, 505, 515, 521, 531, 539, 549, 557, 565, 572, 580, 587, 403, 409, 417, 425, 431, 439, 447, 455, 463, 471, 479, 487, 493, 501, 509, 511, 519, 527, 535, 543, 551, 559, 567, 575, 583, 591, 597, 603, 608, 613, 617, 623, 629, 635, 641, 661, 670, 676, 682, 696, 702, 708, 716, 85, 83, 81, 79, 77, 75, 73, 71, 69, 67, 65, 63, 61, 59, 57, 55, 53, 51, 49, 47, 45, 43, 41, 39, 37, 35, 33, 31, 29, 27, 25, 23, 21, 19, 17, 15, 13, 11, 9, 7, 5, 3, 1, 399, 397, 395, 393, 391, 389, 387, 385, 383, 381, 379, 377, 375, 373, 371, 369, 367, 365, 363, 361, 359), (257, 255, 253, 251, 249, 247, 245, 243, 241, 239, 237, 235, 233, 231, 229, 227, 225, 223, 221, 219, 217, 215, 213, 211, 209, 207, 205, 203, 201, 199, 197, 195, 193, 191, 189, 187, 185, 183, 181, 179, 177, 175, 173, 171, 169, 167, 165, 163, 161, 159, 157, 155, 153, 151, 149, 147, 145, 143, 141, 139, 137, 135, 133, 131, 129, 127, 125, 123, 121, 119, 117, 115, 113, 111, 109, 107, 105, 103, 101, 99, 97, 95, 93, 91, 89, 87, 85, 716, 720, 639, 652, 666, 672, 678, 684, 688, 692, 698, 704, 710, 714, 722, 728, 734, 625, 631, 637, 643, 658, 668, 674, 680, 686, 690, 694, 700, 706, 712, 718, 724, 732, 738, 742, 743, 739, 740, 741, 769, 774, 778, 782, 787, 791, 726, 730, 736, 746, 750, 754, 758, 762, 766, 771, 776, 659, 662, 656, 663, 654, 655, 653, 664, 648, 649, 650, 647, 645, 644, 646, 793, 795, 797, 799, 402, 413, 421, 429, 437, 443, 451, 459, 467, 475, 483, 503, 517, 525, 533, 541, 547, 555, 563, 573, 581, 277, 275, 273, 271, 269, 267, 265, 263, 261, 259), (494, 318, 320, 322, 324, 326, 328, 330, 332, 334, 336, 338, 340, 342, 344, 346, 348, 350, 352, 354, 356, 358, 360, 362, 364, 366, 368, 370, 372, 374, 376, 378, 380, 382, 384, 386, 388, 390, 392, 394, 396, 398, 0, 2, 4, 6, 8, 10, 12, 14, 16, 18, 20, 22, 24, 26, 28, 30, 32, 34, 36, 38, 40, 42, 44, 46, 48, 50, 52, 54, 56, 58, 60, 62, 64, 66, 68, 70, 72, 74, 76, 78, 80, 82, 84, 86, 88, 90, 92, 94, 96, 98, 100, 102, 104, 106, 108, 110, 112, 114, 116, 118, 120, 122, 124, 126, 128, 130, 132, 134, 136, 138, 140, 142, 144, 146, 148, 150, 152, 154, 156, 158, 756, 751, 747, 737, 731, 723, 717, 711, 705, 699, 693, 689, 685, 679, 673, 667, 657, 642, 636, 630, 624, 733, 727, 721, 713, 709, 703, 697, 691, 687, 683, 677, 671, 665, 651, 638, 719, 715, 707, 701, 695, 681, 675, 669, 660, 640, 634, 628, 622, 616, 612, 606, 601, 596, 590, 582, 574, 566, 558, 550, 542, 534, 526, 518, 510, 508, 500, 492, 486, 478, 470, 462, 454, 446, 438, 430, 424, 416, 408, 400, 586, 578, 570, 564, 556, 548, 538, 530, 520, 514, 504, 496, 490, 484, 476, 468, 460, 452, 444, 434, 422, 414, 404, 619, 610, 604, 598, 592, 584, 576, 568, 560, 552, 544, 536, 528, 522, 512, 506, 498), (158, 160, 162, 164, 166, 168, 170, 172, 174, 176, 178, 180, 182, 184, 186, 188, 190, 192, 194, 196, 198, 200, 202, 204, 206, 208, 210, 212, 214, 216, 218, 220, 222, 224, 226, 228, 230, 232, 234, 236, 238, 240, 242, 244, 246, 248, 250, 252, 254, 256, 258, 260, 262, 264, 266, 268, 270, 272, 274, 276, 278, 280, 282, 284, 286, 288, 290, 292, 294, 296, 298, 300, 302, 304, 306, 308, 310, 312, 314, 316, 318, 494, 488, 480, 472, 464, 456, 448, 440, 432, 426, 418, 410, 405, 632, 626, 618, 614, 607, 600, 594, 588, 579, 571, 562, 554, 546, 540, 532, 524, 516, 502, 482, 474, 466, 458, 450, 442, 436, 428, 420, 412, 401, 798, 796, 794, 792, 788, 784, 779, 772, 768, 764, 759, 755, 752, 748, 744, 789, 786, 783, 780, 775, 770, 765, 761, 757, 753, 749, 745, 735, 729, 725, 790, 785, 781, 777, 773, 767, 763, 760, 756)])
_uv = me_cylinder.uv_layers.new(name='UVMap')
_uv.uv.foreach_set('vector', [1.0, 0.5, 1.0, 1.0, 0.995, 1.0, 0.995, 0.5, 0.995, 0.5, 0.995, 1.0, 0.99, 1.0, 0.99, 0.5, 0.99, 0.5, 0.99, 1.0, 0.985, 1.0, 0.985, 0.5, 0.985, 0.5, 0.985, 1.0, 0.98, 1.0, 0.98, 0.5, 0.98, 0.5, 0.98, 1.0, 0.975, 1.0, 0.975, 0.5, 0.975, 0.5, 0.975, 1.0, 0.97, 1.0, 0.97, 0.5, 0.97, 0.5, 0.97, 1.0, 0.965, 1.0, 0.965, 0.5, 0.965, 0.5, 0.965, 1.0, 0.96, 1.0, 0.96, 0.5, 0.96, 0.5, 0.96, 1.0, 0.955, 1.0, 0.955, 0.5, 0.955, 0.5, 0.955, 1.0, 0.95, 1.0, 0.95, 0.5, 0.95, 0.5, 0.95, 1.0, 0.945, 1.0, 0.945, 0.5, 0.945, 0.5, 0.945, 1.0, 0.94, 1.0, 0.94, 0.5, 0.94, 0.5, 0.94, 1.0, 0.935, 1.0, 0.935, 0.5, 0.935, 0.5, 0.935, 1.0, 0.93, 1.0, 0.93, 0.5, 0.93, 0.5, 0.93, 1.0, 0.925, 1.0, 0.925, 0.5, 0.925, 0.5, 0.925, 1.0, 0.92, 1.0, 0.92, 0.5, 0.92, 0.5, 0.92, 1.0, 0.915, 1.0, 0.915, 0.5, 0.915, 0.5, 0.915, 1.0, 0.91, 1.0, 0.91, 0.5, 0.91, 0.5, 0.91, 1.0, 0.905, 1.0, 0.905, 0.5, 0.905, 0.5, 0.905, 1.0, 0.9, 1.0, 0.9, 0.5, 0.9, 0.5, 0.9, 1.0, 0.895, 1.0, 0.895, 0.5, 0.895, 0.5, 0.895, 1.0, 0.89, 1.0, 0.89, 0.5, 0.89, 0.5, 0.89, 1.0, 0.885, 1.0, 0.885, 0.5, 0.885, 0.5, 0.885, 1.0, 0.88, 1.0, 0.88, 0.5, 0.88, 0.5, 0.88, 1.0, 0.875, 1.0, 0.875, 0.5, 0.875, 0.5, 0.875, 1.0, 0.87, 1.0, 0.87, 0.5, 0.87, 0.5, 0.87, 1.0, 0.865, 1.0, 0.865, 0.5, 0.865, 0.5, 0.865, 1.0, 0.86, 1.0, 0.86, 0.5, 0.86, 0.5, 0.86, 1.0, 0.855, 1.0, 0.855, 0.5, 0.855, 0.5, 0.855, 1.0, 0.85, 1.0, 0.85, 0.5, 0.85, 0.5, 0.85, 1.0, 0.845, 1.0, 0.845, 0.5, 0.845, 0.5, 0.845, 1.0, 0.84, 1.0, 0.84, 0.5, 0.84, 0.5, 0.84, 1.0, 0.835, 1.0, 0.835, 0.5, 0.835, 0.5, 0.835, 1.0, 0.83, 1.0, 0.83, 0.5, 0.83, 0.5, 0.83, 1.0, 0.825, 1.0, 0.825, 0.5, 0.825, 0.5, 0.825, 1.0, 0.82, 1.0, 0.82, 0.5, 0.82, 0.5, 0.82, 1.0, 0.815, 1.0, 0.815, 0.5, 0.815, 0.5, 0.815, 1.0, 0.81, 1.0, 0.81, 0.5, 0.81, 0.5, 0.81, 1.0, 0.805, 1.0, 0.805, 0.5, 0.805, 0.5, 0.805, 1.0, 0.8, 1.0, 0.8, 0.5, 0.8, 0.5, 0.8, 1.0, 0.795, 1.0, 0.795, 0.5, 0.795, 0.5, 0.795, 1.0, 0.79, 1.0, 0.79, 0.5, 0.79, 0.5, 0.79, 1.0, 0.785, 1.0, 0.785, 0.5, 0.785, 0.5, 0.785, 1.0, 0.78, 1.0, 0.78, 0.5, 0.78, 0.5, 0.78, 1.0, 0.775, 1.0, 0.775, 0.5, 0.775, 0.5, 0.775, 1.0, 0.77, 1.0, 0.77, 0.5, 0.77, 0.5, 0.77, 1.0, 0.765, 1.0, 0.765, 0.5, 0.765, 0.5, 0.765, 1.0, 0.76, 1.0, 0.76, 0.5, 0.76, 0.5, 0.76, 1.0, 0.755, 1.0, 0.755, 0.5, 0.755, 0.5, 0.755, 1.0, 0.75, 1.0, 0.75, 0.5, 0.75, 0.5, 0.75, 1.0, 0.745, 1.0, 0.745, 0.5, 0.745, 0.5, 0.745, 1.0, 0.74, 1.0, 0.74, 0.5, 0.74, 0.5, 0.74, 1.0, 0.735, 1.0, 0.735, 0.5, 0.735, 0.5, 0.735, 1.0, 0.73, 1.0, 0.73, 0.5, 0.73, 0.5, 0.73, 1.0, 0.725, 1.0, 0.725, 0.5, 0.725, 0.5, 0.725, 1.0, 0.72, 1.0, 0.72, 0.5, 0.72, 0.5, 0.72, 1.0, 0.715, 1.0, 0.715, 0.5, 0.715, 0.5, 0.715, 1.0, 0.71, 1.0, 0.71, 0.5, 0.71, 0.5, 0.71, 1.0, 0.705, 1.0, 0.705, 0.5, 0.705, 0.5, 0.705, 1.0, 0.7, 1.0, 0.7, 0.5, 0.7, 0.5, 0.7, 1.0, 0.695, 1.0, 0.695, 0.5, 0.695, 0.5, 0.695, 1.0, 0.69, 1.0, 0.69, 0.5, 0.69, 0.5, 0.69, 1.0, 0.685, 1.0, 0.685, 0.5, 0.685, 0.5, 0.685, 1.0, 0.68, 1.0, 0.68, 0.5, 0.68, 0.5, 0.68, 1.0, 0.675, 1.0, 0.675, 0.5, 0.675, 0.5, 0.675, 1.0, 0.67, 1.0, 0.67, 0.5, 0.67, 0.5, 0.67, 1.0, 0.665, 1.0, 0.665, 0.5, 0.665, 0.5, 0.665, 1.0, 0.66, 1.0, 0.66, 0.5, 0.66, 0.5, 0.66, 1.0, 0.655, 1.0, 0.655, 0.5, 0.655, 0.5, 0.655, 1.0, 0.65, 1.0, 0.65, 0.5, 0.65, 0.5, 0.65, 1.0, 0.645, 1.0, 0.645, 0.5, 0.645, 0.5, 0.645, 1.0, 0.64, 1.0, 0.64, 0.5, 0.64, 0.5, 0.64, 1.0, 0.635, 1.0, 0.635, 0.5, 0.635, 0.5, 0.635, 1.0, 0.63, 1.0, 0.63, 0.5, 0.63, 0.5, 0.63, 1.0, 0.625, 1.0, 0.625, 0.5, 0.625, 0.5, 0.625, 1.0, 0.62, 1.0, 0.62, 0.5, 0.62, 0.5, 0.62, 1.0, 0.615, 1.0, 0.615, 0.5, 0.615, 0.5, 0.615, 1.0, 0.61, 1.0, 0.61, 0.5, 0.61, 0.5, 0.61, 1.0, 0.605, 1.0, 0.605, 0.5, 0.605, 0.5, 0.605, 1.0, 0.6, 1.0, 0.6, 0.5, 0.6, 0.5, 0.6, 1.0, 0.595, 1.0, 0.595, 0.5, 0.595, 0.5, 0.595, 1.0, 0.59, 1.0, 0.59, 0.5, 0.59, 0.5, 0.59, 1.0, 0.585, 1.0, 0.585, 0.5, 0.585, 0.5, 0.585, 1.0, 0.58, 1.0, 0.58, 0.5, 0.58, 0.5, 0.58, 1.0, 0.575, 1.0, 0.575, 0.5, 0.575, 0.5, 0.575, 1.0, 0.57, 1.0, 0.57, 0.5, 0.57, 0.5, 0.57, 1.0, 0.565, 1.0, 0.565, 0.5, 0.565, 0.5, 0.565, 1.0, 0.56, 1.0, 0.56, 0.5, 0.56, 0.5, 0.56, 1.0, 0.555, 1.0, 0.555, 0.5, 0.555, 0.5, 0.555, 1.0, 0.55, 1.0, 0.55, 0.5, 0.55, 0.5, 0.55, 1.0, 0.545, 1.0, 0.545, 0.5, 0.545, 0.5, 0.545, 1.0, 0.54, 1.0, 0.54, 0.5, 0.54, 0.5, 0.54, 1.0, 0.535, 1.0, 0.535, 0.5, 0.535, 0.5, 0.535, 1.0, 0.53, 1.0, 0.53, 0.5, 0.53, 0.5, 0.53, 1.0, 0.525, 1.0, 0.525, 0.5, 0.525, 0.5, 0.525, 1.0, 0.52, 1.0, 0.52, 0.5, 0.52, 0.5, 0.52, 1.0, 0.515, 1.0, 0.515, 0.5, 0.515, 0.5, 0.515, 1.0, 0.51, 1.0, 0.51, 0.5, 0.51, 0.5, 0.51, 1.0, 0.505, 1.0, 0.505, 0.5, 0.505, 0.5, 0.505, 1.0, 0.5, 1.0, 0.5, 0.5, 0.5, 0.5, 0.5, 1.0, 0.495, 1.0, 0.495, 0.5, 0.495, 0.5, 0.495, 1.0, 0.49, 1.0, 0.49, 0.5, 0.49, 0.5, 0.49, 1.0, 0.485, 1.0, 0.485, 0.5, 0.485, 0.5, 0.485, 1.0, 0.48, 1.0, 0.48, 0.5, 0.48, 0.5, 0.48, 1.0, 0.475, 1.0, 0.475, 0.5, 0.475, 0.5, 0.475, 1.0, 0.47, 1.0, 0.47, 0.5, 0.47, 0.5, 0.47, 1.0, 0.465, 1.0, 0.465, 0.5, 0.465, 0.5, 0.465, 1.0, 0.46, 1.0, 0.46, 0.5, 0.46, 0.5, 0.46, 1.0, 0.455, 1.0, 0.455, 0.5, 0.455, 0.5, 0.455, 1.0, 0.45, 1.0, 0.45, 0.5, 0.45, 0.5, 0.45, 1.0, 0.445, 1.0, 0.445, 0.5, 0.445, 0.5, 0.445, 1.0, 0.44, 1.0, 0.44, 0.5, 0.44, 0.5, 0.44, 1.0, 0.435, 1.0, 0.435, 0.5, 0.435, 0.5, 0.435, 1.0, 0.43, 1.0, 0.43, 0.5, 0.43, 0.5, 0.43, 1.0, 0.425, 1.0, 0.425, 0.5, 0.425, 0.5, 0.425, 1.0, 0.42, 1.0, 0.42, 0.5, 0.42, 0.5, 0.42, 1.0, 0.415, 1.0, 0.415, 0.5, 0.415, 0.5, 0.415, 1.0, 0.41, 1.0, 0.41, 0.5, 0.41, 0.5, 0.41, 1.0, 0.405, 1.0, 0.405, 0.5, 0.405, 0.5, 0.405, 1.0, 0.4, 1.0, 0.4, 0.5, 0.4, 0.5, 0.4, 1.0, 0.395, 1.0, 0.395, 0.5, 0.395, 0.5, 0.395, 1.0, 0.39, 1.0, 0.39, 0.5, 0.39, 0.5, 0.39, 1.0, 0.385, 1.0, 0.385, 0.5, 0.385, 0.5, 0.385, 1.0, 0.38, 1.0, 0.38, 0.5, 0.38, 0.5, 0.38, 1.0, 0.375, 1.0, 0.375, 0.5, 0.375, 0.5, 0.375, 1.0, 0.37, 1.0, 0.37, 0.5, 0.37, 0.5, 0.37, 1.0, 0.365, 1.0, 0.365, 0.5, 0.365, 0.5, 0.365, 1.0, 0.36, 1.0, 0.36, 0.5, 0.36, 0.5, 0.36, 1.0, 0.355, 1.0, 0.355, 0.5, 0.355, 0.5, 0.355, 1.0, 0.35, 1.0, 0.35, 0.5, 0.35, 0.5, 0.35, 1.0, 0.345, 1.0, 0.345, 0.5, 0.345, 0.5, 0.345, 1.0, 0.34, 1.0, 0.34, 0.5, 0.34, 0.5, 0.34, 1.0, 0.335, 1.0, 0.335, 0.5, 0.335, 0.5, 0.335, 1.0, 0.33, 1.0, 0.33, 0.5, 0.33, 0.5, 0.33, 1.0, 0.325, 1.0, 0.325, 0.5, 0.325, 0.5, 0.325, 1.0, 0.32, 1.0, 0.32, 0.5, 0.32, 0.5, 0.32, 1.0, 0.315, 1.0, 0.315, 0.5, 0.315, 0.5, 0.315, 1.0, 0.31, 1.0, 0.31, 0.5, 0.31, 0.5, 0.31, 1.0, 0.305, 1.0, 0.305, 0.5, 0.305, 0.5, 0.305, 1.0, 0.3, 1.0, 0.3, 0.5, 0.3, 0.5, 0.3, 1.0, 0.295, 1.0, 0.295, 0.5, 0.295, 0.5, 0.295, 1.0, 0.29, 1.0, 0.29, 0.5, 0.29, 0.5, 0.29, 1.0, 0.285, 1.0, 0.285, 0.5, 0.285, 0.5, 0.285, 1.0, 0.28, 1.0, 0.28, 0.5, 0.28, 0.5, 0.28, 1.0, 0.275, 1.0, 0.275, 0.5, 0.275, 0.5, 0.275, 1.0, 0.27, 1.0, 0.27, 0.5, 0.27, 0.5, 0.27, 1.0, 0.265, 1.0, 0.265, 0.5, 0.265, 0.5, 0.265, 1.0, 0.26, 1.0, 0.26, 0.5, 0.26, 0.5, 0.26, 1.0, 0.255, 1.0, 0.255, 0.5, 0.255, 0.5, 0.255, 1.0, 0.25, 1.0, 0.25, 0.5, 0.25, 0.5, 0.25, 1.0, 0.245, 1.0, 0.245, 0.5, 0.245, 0.5, 0.245, 1.0, 0.24, 1.0, 0.24, 0.5, 0.24, 0.5, 0.24, 1.0, 0.235, 1.0, 0.235, 0.5, 0.235, 0.5, 0.235, 1.0, 0.23, 1.0, 0.23, 0.5, 0.23, 0.5, 0.23, 1.0, 0.225, 1.0, 0.225, 0.5, 0.225, 0.5, 0.225, 1.0, 0.22, 1.0, 0.22, 0.5, 0.22, 0.5, 0.22, 1.0, 0.215, 1.0, 0.215, 0.5, 0.215, 0.5, 0.215, 1.0, 0.21, 1.0, 0.21, 0.5, 0.21, 0.5, 0.21, 1.0, 0.205, 1.0, 0.205, 0.5, 0.205, 0.5, 0.205, 1.0, 0.2, 1.0, 0.2, 0.5, 0.2, 0.5, 0.2, 1.0, 0.195, 1.0, 0.195, 0.5, 0.195, 0.5, 0.195, 1.0, 0.19, 1.0, 0.19, 0.5, 0.19, 0.5, 0.19, 1.0, 0.185, 1.0, 0.185, 0.5, 0.185, 0.5, 0.185, 1.0, 0.18, 1.0, 0.18, 0.5, 0.18, 0.5, 0.18, 1.0, 0.175, 1.0, 0.175, 0.5, 0.175, 0.5, 0.175, 1.0, 0.17, 1.0, 0.17, 0.5, 0.17, 0.5, 0.17, 1.0, 0.165, 1.0, 0.165, 0.5, 0.165, 0.5, 0.165, 1.0, 0.16, 1.0, 0.16, 0.5, 0.16, 0.5, 0.16, 1.0, 0.155, 1.0, 0.155, 0.5, 0.155, 0.5, 0.155, 1.0, 0.15, 1.0, 0.15, 0.5, 0.15, 0.5, 0.15, 1.0, 0.145, 1.0, 0.145, 0.5, 0.145, 0.5, 0.145, 1.0, 0.14, 1.0, 0.14, 0.5, 0.14, 0.5, 0.14, 1.0, 0.135, 1.0, 0.135, 0.5, 0.135, 0.5, 0.135, 1.0, 0.13, 1.0, 0.13, 0.5, 0.13, 0.5, 0.13, 1.0, 0.125, 1.0, 0.125, 0.5, 0.125, 0.5, 0.125, 1.0, 0.12, 1.0, 0.12, 0.5, 0.12, 0.5, 0.12, 1.0, 0.115, 1.0, 0.115, 0.5, 0.115, 0.5, 0.115, 1.0, 0.11, 1.0, 0.11, 0.5, 0.11, 0.5, 0.11, 1.0, 0.105, 1.0, 0.105, 0.5, 0.105, 0.5, 0.105, 1.0, 0.1, 1.0, 0.1, 0.5, 0.1, 0.5, 0.1, 1.0, 0.095, 1.0, 0.095, 0.5, 0.095, 0.5, 0.095, 1.0, 0.09, 1.0, 0.09, 0.5, 0.09, 0.5, 0.09, 1.0, 0.085, 1.0, 0.085, 0.5, 0.085, 0.5, 0.085, 1.0, 0.08, 1.0, 0.08, 0.5, 0.08, 0.5, 0.08, 1.0, 0.075, 1.0, 0.075, 0.5, 0.075, 0.5, 0.075, 1.0, 0.07, 1.0, 0.07, 0.5, 0.07, 0.5, 0.07, 1.0, 0.065, 1.0, 0.065, 0.5, 0.065, 0.5, 0.065, 1.0, 0.06, 1.0, 0.06, 0.5, 0.06, 0.5, 0.06, 1.0, 0.055, 1.0, 0.055, 0.5, 0.055, 0.5, 0.055, 1.0, 0.05, 1.0, 0.05, 0.5, 0.05, 0.5, 0.05, 1.0, 0.045, 1.0, 0.045, 0.5, 0.045, 0.5, 0.045, 1.0, 0.04, 1.0, 0.04, 0.5, 0.04, 0.5, 0.04, 1.0, 0.035, 1.0, 0.035, 0.5, 0.035, 0.5, 0.035, 1.0, 0.03, 1.0, 0.03, 0.5, 0.03, 0.5, 0.03, 1.0, 0.025, 1.0, 0.025, 0.5, 0.025, 0.5, 0.025, 1.0, 0.02, 1.0, 0.02, 0.5, 0.02, 0.5, 0.02, 1.0, 0.015, 1.0, 0.015, 0.5, 0.015, 0.5, 0.015, 1.0, 0.01, 1.0, 0.01, 0.5, 0.01, 0.5, 0.01, 1.0, 0.005001, 1.0, 0.005001, 0.5, 0.005001, 0.5, 0.005001, 1.0, 8.121e-07, 1.0, 8.121e-07, 0.5, 1.0, 0.7816, 1.0, 0.7184, 0.995, 0.7184, 0.995, 0.7816, 0.995, 0.7816, 0.995, 0.7184, 0.99, 0.7184, 0.99, 0.7816, 0.99, 0.7816, 0.99, 0.7184, 0.985, 0.7184, 0.985, 0.7816, 0.985, 0.7816, 0.985, 0.7184, 0.98, 0.7184, 0.98, 0.7816, 0.98, 0.7816, 0.98, 0.7184, 0.975, 0.7184, 0.975, 0.7816, 0.975, 0.7816, 0.975, 0.7184, 0.97, 0.7184, 0.97, 0.7816, 0.97, 0.7816, 0.97, 0.7184, 0.965, 0.7184, 0.965, 0.7816, 0.965, 0.7816, 0.965, 0.7184, 0.96, 0.7184, 0.96, 0.7816, 0.96, 0.7816, 0.96, 0.7184, 0.955, 0.7184, 0.955, 0.7816, 0.95, 0.7184, 0.95, 0.7816, 0.955, 0.7816, 0.955, 0.7184, 0.95, 0.7816, 0.95, 0.7184, 0.945, 0.7184, 0.945, 0.7816, 0.945, 0.7816, 0.945, 0.7184, 0.94, 0.7184, 0.94, 0.7816, 0.94, 0.7816, 0.94, 0.7184, 0.935, 0.7184, 0.935, 0.7816, 0.935, 0.7816, 0.935, 0.7184, 0.93, 0.7184, 0.93, 0.7816, 0.93, 0.7816, 0.93, 0.7184, 0.925, 0.7184, 0.925, 0.7816, 0.925, 0.7816, 0.925, 0.7184, 0.92, 0.7184, 0.92, 0.7816, 0.92, 0.7816, 0.92, 0.7184, 0.915, 0.7184, 0.915, 0.7816, 0.915, 0.7816, 0.915, 0.7184, 0.91, 0.7184, 0.91, 0.7816, 0.91, 0.7816, 0.91, 0.7184, 0.905, 0.7184, 0.905, 0.7816, 0.905, 0.7816, 0.905, 0.7184, 0.9, 0.7184, 0.9, 0.7816, 0.9, 0.7816, 0.9, 0.7184, 0.895, 0.7184, 0.895, 0.7816, 0.895, 0.7816, 0.895, 0.7184, 0.89, 0.7184, 0.89, 0.7816, 0.89, 0.7816, 0.89, 0.7184, 0.885, 0.7184, 0.885, 0.7816, 0.885, 0.7816, 0.885, 0.7184, 0.88, 0.7184, 0.88, 0.7816, 0.88, 0.7816, 0.88, 0.7184, 0.875, 0.7184, 0.875, 0.7816, 0.875, 0.7184, 0.87, 0.7184, 0.87, 0.7816, 0.875, 0.7816, 0.87, 0.7184, 0.865, 0.7184, 0.865, 0.7816, 0.87, 0.7816, 0.865, 0.7184, 0.86, 0.7184, 0.86, 0.7816, 0.865, 0.7816, 0.86, 0.7184, 0.855, 0.7184, 0.855, 0.7816, 0.86, 0.7816, 0.855, 0.7184, 0.85, 0.7184, 0.85, 0.7816, 0.855, 0.7816, 0.85, 0.7184, 0.845, 0.7184, 0.845, 0.7816, 0.85, 0.7816, 0.845, 0.7184, 0.84, 0.7184, 0.84, 0.7816, 0.845, 0.7816, 0.84, 0.7184, 0.835, 0.7184, 0.835, 0.7816, 0.84, 0.7816, 0.835, 0.7184, 0.83, 0.7184, 0.83, 0.7816, 0.835, 0.7816, 0.825, 0.7184, 0.825, 0.7816, 0.83, 0.7816, 0.83, 0.7184, 0.825, 0.7184, 0.82, 0.7184, 0.82, 0.7816, 0.825, 0.7816, 0.82, 0.7184, 0.815, 0.7184, 0.815, 0.7816, 0.82, 0.7816, 0.815, 0.7184, 0.81, 0.7184, 0.81, 0.7816, 0.815, 0.7816, 0.81, 0.7184, 0.805, 0.7184, 0.805, 0.7816, 0.81, 0.7816, 0.805, 0.7184, 0.8, 0.7184, 0.8, 0.7816, 0.805, 0.7816, 0.8, 0.7184, 0.795, 0.7184, 0.795, 0.7816, 0.8, 0.7816, 0.795, 0.7184, 0.79, 0.7184, 0.79, 0.7816, 0.795, 0.7816, 0.79, 0.7184, 0.785, 0.7184, 0.785, 0.7816, 0.79, 0.7816, 0.78, 0.7184, 0.78, 0.7816, 0.785, 0.7816, 0.785, 0.7184, 0.78, 0.7184, 0.775, 0.7184, 0.775, 0.7816, 0.78, 0.7816, 0.775, 0.7184, 0.77, 0.7184, 0.77, 0.7816, 0.775, 0.7816, 0.77, 0.7184, 0.765, 0.7184, 0.765, 0.7816, 0.77, 0.7816, 0.765, 0.7184, 0.76, 0.7184, 0.76, 0.7816, 0.765, 0.7816, 0.76, 0.7184, 0.755, 0.7184, 0.755, 0.7816, 0.76, 0.7816, 0.755, 0.7184, 0.75, 0.7184, 0.75, 0.7816, 0.755, 0.7816, 0.75, 0.7184, 0.745, 0.7184, 0.745, 0.7816, 0.75, 0.7816, 0.745, 0.7184, 0.74, 0.7184, 0.74, 0.7816, 0.745, 0.7816, 0.74, 0.7184, 0.735, 0.7184, 0.735, 0.7816, 0.74, 0.7816, 0.735, 0.7184, 0.73, 0.7184, 0.73, 0.7816, 0.735, 0.7816, 0.73, 0.7184, 0.725, 0.7184, 0.725, 0.7816, 0.73, 0.7816, 0.72, 0.7184, 0.72, 0.7816, 0.725, 0.7816, 0.725, 0.7184, 0.715, 0.7184, 0.715, 0.7816, 0.72, 0.7816, 0.72, 0.7184, 0.715, 0.7184, 0.71, 0.7184, 0.71, 0.7816, 0.715, 0.7816, 0.705, 0.7184, 0.705, 0.7816, 0.71, 0.7816, 0.71, 0.7184, 0.705, 0.7184, 0.7, 0.7184, 0.7, 0.7816, 0.705, 0.7816, 0.7, 0.7184, 0.695, 0.7184, 0.695, 0.7816, 0.7, 0.7816, 0.695, 0.7184, 0.69, 0.7184, 0.69, 0.7816, 0.695, 0.7816, 0.69, 0.7184, 0.685, 0.7184, 0.685, 0.7816, 0.69, 0.7816, 0.685, 0.7184, 0.68, 0.7184, 0.68, 0.7816, 0.685, 0.7816, 0.68, 0.7184, 0.675, 0.7184, 0.675, 0.7816, 0.68, 0.7816, 0.675, 0.7184, 0.67, 0.7184, 0.67, 0.7816, 0.675, 0.7816, 0.665, 0.7184, 0.665, 0.7816, 0.67, 0.7816, 0.67, 0.7184, 0.665, 0.7184, 0.66, 0.7184, 0.66, 0.7816, 0.665, 0.7816, 0.66, 0.7184, 0.655, 0.7184, 0.655, 0.7816, 0.66, 0.7816, 0.655, 0.7184, 0.65, 0.7184, 0.65, 0.7816, 0.655, 0.7816, 0.65, 0.7184, 0.645, 0.7184, 0.645, 0.7816, 0.65, 0.7816, 0.645, 0.7184, 0.64, 0.7184, 0.64, 0.7816, 0.645, 0.7816, 0.64, 0.7184, 0.635, 0.7184, 0.635, 0.7816, 0.64, 0.7816, 0.635, 0.7184, 0.63, 0.7184, 0.63, 0.7816, 0.635, 0.7816, 0.63, 0.7184, 0.625, 0.7184, 0.625, 0.7816, 0.63, 0.7816, 0.62, 0.7184, 0.62, 0.7816, 0.625, 0.7816, 0.625, 0.7184, 0.615, 0.7816, 0.62, 0.7816, 0.62, 0.7184, 0.615, 0.7184, 0.61, 0.7816, 0.615, 0.7816, 0.615, 0.7184, 0.61, 0.7184, 0.605, 0.7816, 0.61, 0.7816, 0.61, 0.7184, 0.605, 0.7184, 0.6, 0.7816, 0.605, 0.7816, 0.605, 0.7184, 0.6, 0.7184, 0.595, 0.7816, 0.6, 0.7816, 0.6, 0.7184, 0.595, 0.7184, 0.59, 0.7816, 0.595, 0.7816, 0.595, 0.7184, 0.59, 0.7184, 0.59, 0.7184, 0.585, 0.7184, 0.585, 0.7816, 0.59, 0.7816, 0.585, 0.7184, 0.58, 0.7184, 0.58, 0.7816, 0.585, 0.7816, 0.58, 0.7184, 0.575, 0.7184, 0.575, 0.7816, 0.58, 0.7816, 0.575, 0.7184, 0.57, 0.7184, 0.57, 0.7816, 0.575, 0.7816, 0.57, 0.7184, 0.565, 0.7184, 0.565, 0.7816, 0.57, 0.7816, 0.56, 0.7816, 0.565, 0.7816, 0.565, 0.7184, 0.56, 0.7184, 0.56, 0.7184, 0.555, 0.7184, 0.555, 0.7816, 0.56, 0.7816, 0.555, 0.7184, 0.55, 0.7184, 0.55, 0.7816, 0.555, 0.7816, 0.545, 0.7184, 0.545, 0.7816, 0.55, 0.7816, 0.55, 0.7184, 0.545, 0.7184, 0.54, 0.7184, 0.54, 0.7816, 0.545, 0.7816, 0.54, 0.7184, 0.535, 0.7184, 0.535, 0.7816, 0.54, 0.7816, 0.535, 0.7184, 0.53, 0.7184, 0.53, 0.7816, 0.535, 0.7816, 0.53, 0.7184, 0.525, 0.7184, 0.525, 0.7816, 0.53, 0.7816, 0.525, 0.7184, 0.52, 0.7184, 0.52, 0.7816, 0.525, 0.7816, 0.52, 0.7184, 0.515, 0.7184, 0.515, 0.7816, 0.52, 0.7816, 0.515, 0.7184, 0.51, 0.7184, 0.51, 0.7816, 0.515, 0.7816, 0.505, 0.7816, 0.51, 0.7816, 0.51, 0.7184, 0.505, 0.7184, 0.5, 0.7816, 0.505, 0.7816, 0.505, 0.7184, 0.5, 0.7184, 0.495, 0.7816, 0.5, 0.7816, 0.5, 0.7184, 0.495, 0.7184, 0.49, 0.7816, 0.495, 0.7816, 0.495, 0.7184, 0.49, 0.7184, 0.485, 0.7816, 0.49, 0.7816, 0.49, 0.7184, 0.485, 0.7184, 0.48, 0.7816, 0.485, 0.7816, 0.485, 0.7184, 0.48, 0.7184, 0.475, 0.7816, 0.48, 0.7816, 0.48, 0.7184, 0.475, 0.7184, 0.47, 0.7816, 0.475, 0.7816, 0.475, 0.7184, 0.47, 0.7184, 0.465, 0.7816, 0.47, 0.7816, 0.47, 0.7184, 0.465, 0.7184, 0.46, 0.7816, 0.465, 0.7816, 0.465, 0.7184, 0.46, 0.7184, 0.455, 0.7816, 0.46, 0.7816, 0.46, 0.7184, 0.455, 0.7184, 0.45, 0.7816, 0.455, 0.7816, 0.455, 0.7184, 0.45, 0.7184, 0.445, 0.7816, 0.45, 0.7816, 0.45, 0.7184, 0.445, 0.7184, 0.44, 0.7816, 0.445, 0.7816, 0.445, 0.7184, 0.44, 0.7184, 0.435, 0.7816, 0.44, 0.7816, 0.44, 0.7184, 0.435, 0.7184, 0.43, 0.7816, 0.435, 0.7816, 0.435, 0.7184, 0.43, 0.7184, 0.43, 0.7184, 0.425, 0.7184, 0.425, 0.7816, 0.43, 0.7816, 0.425, 0.7184, 0.42, 0.7184, 0.42, 0.7816, 0.425, 0.7816, 0.42, 0.7184, 0.415, 0.7184, 0.415, 0.7816, 0.42, 0.7816, 0.41, 0.7184, 0.41, 0.7816, 0.415, 0.7816, 0.415, 0.7184, 0.41, 0.7184, 0.405, 0.7184, 0.405, 0.7816, 0.41, 0.7816, 0.4, 0.7184, 0.4, 0.7816, 0.405, 0.7816, 0.405, 0.7184, 0.4, 0.7184, 0.395, 0.7184, 0.395, 0.7816, 0.4, 0.7816, 0.395, 0.7184, 0.39, 0.7184, 0.39, 0.7816, 0.395, 0.7816, 0.39, 0.7184, 0.385, 0.7184, 0.385, 0.7816, 0.39, 0.7816, 0.385, 0.7184, 0.38, 0.7184, 0.38, 0.7816, 0.385, 0.7816, 0.375, 0.7184, 0.375, 0.7816, 0.38, 0.7816, 0.38, 0.7184, 0.375, 0.7816, 0.375, 0.7184, 0.37, 0.7184, 0.37, 0.7816, 0.37, 0.7816, 0.37, 0.7184, 0.365, 0.7184, 0.365, 0.7816, 0.365, 0.7816, 0.365, 0.7184, 0.36, 0.7184, 0.36, 0.7816, 0.36, 0.7816, 0.36, 0.7184, 0.355, 0.7184, 0.355, 0.7816, 0.355, 0.7816, 0.355, 0.7184, 0.35, 0.7184, 0.35, 0.7816, 0.35, 0.7816, 0.35, 0.7184, 0.345, 0.7184, 0.345, 0.7816, 0.345, 0.7816, 0.345, 0.7184, 0.34, 0.7184, 0.34, 0.7816, 0.34, 0.7816, 0.34, 0.7184, 0.335, 0.7184, 0.335, 0.7816, 0.335, 0.7816, 0.335, 0.7184, 0.33, 0.7184, 0.33, 0.7816, 0.33, 0.7816, 0.33, 0.7184, 0.325, 0.7184, 0.325, 0.7816, 0.325, 0.7816, 0.325, 0.7184, 0.32, 0.7184, 0.32, 0.7816, 0.32, 0.7816, 0.32, 0.7184, 0.315, 0.7184, 0.315, 0.7816, 0.315, 0.7816, 0.315, 0.7184, 0.31, 0.7184, 0.31, 0.7816, 0.31, 0.7816, 0.31, 0.7184, 0.305, 0.7184, 0.305, 0.7816, 0.305, 0.7816, 0.305, 0.7184, 0.3, 0.7184, 0.3, 0.7816, 0.3, 0.7816, 0.3, 0.7184, 0.295, 0.7184, 0.295, 0.7816, 0.295, 0.7816, 0.295, 0.7184, 0.29, 0.7184, 0.29, 0.7816, 0.29, 0.7816, 0.29, 0.7184, 0.285, 0.7184, 0.285, 0.7816, 0.285, 0.7816, 0.285, 0.7184, 0.28, 0.7184, 0.28, 0.7816, 0.28, 0.7816, 0.28, 0.7184, 0.275, 0.7184, 0.275, 0.7816, 0.275, 0.7816, 0.275, 0.7184, 0.27, 0.7184, 0.27, 0.7816, 0.27, 0.7816, 0.27, 0.7184, 0.265, 0.7184, 0.265, 0.7816, 0.265, 0.7816, 0.265, 0.7184, 0.26, 0.7184, 0.26, 0.7816, 0.26, 0.7816, 0.26, 0.7184, 0.255, 0.7184, 0.255, 0.7816, 0.255, 0.7816, 0.255, 0.7184, 0.25, 0.7184, 0.25, 0.7816, 0.25, 0.7816, 0.25, 0.7184, 0.245, 0.7184, 0.245, 0.7816, 0.245, 0.7816, 0.245, 0.7184, 0.24, 0.7184, 0.24, 0.7816, 0.24, 0.7816, 0.24, 0.7184, 0.235, 0.7184, 0.235, 0.7816, 0.235, 0.7816, 0.235, 0.7184, 0.23, 0.7184, 0.23, 0.7816, 0.23, 0.7816, 0.23, 0.7184, 0.225, 0.7184, 0.225, 0.7816, 0.225, 0.7816, 0.225, 0.7184, 0.22, 0.7184, 0.22, 0.7816, 0.22, 0.7816, 0.22, 0.7184, 0.215, 0.7184, 0.215, 0.7816, 0.215, 0.7816, 0.215, 0.7184, 0.21, 0.7184, 0.21, 0.7816, 0.21, 0.7816, 0.21, 0.7184, 0.205, 0.7184, 0.205, 0.7816, 0.205, 0.7816, 0.205, 0.7184, 0.2, 0.7184, 0.2, 0.7816, 0.2, 0.7816, 0.2, 0.7184, 0.195, 0.7184, 0.195, 0.7816, 0.195, 0.7816, 0.195, 0.7184, 0.19, 0.7184, 0.19, 0.7816, 0.19, 0.7816, 0.19, 0.7184, 0.185, 0.7184, 0.185, 0.7816, 0.185, 0.7816, 0.185, 0.7184, 0.18, 0.7184, 0.18, 0.7816, 0.18, 0.7816, 0.18, 0.7184, 0.175, 0.7184, 0.175, 0.7816, 0.175, 0.7816, 0.175, 0.7184, 0.17, 0.7184, 0.17, 0.7816, 0.17, 0.7816, 0.17, 0.7184, 0.165, 0.7184, 0.165, 0.7816, 0.165, 0.7816, 0.165, 0.7184, 0.16, 0.7184, 0.16, 0.7816, 0.16, 0.7816, 0.16, 0.7184, 0.155, 0.7184, 0.155, 0.7816, 0.155, 0.7816, 0.155, 0.7184, 0.15, 0.7184, 0.15, 0.7816, 0.15, 0.7816, 0.15, 0.7184, 0.145, 0.7184, 0.145, 0.7816, 0.145, 0.7816, 0.145, 0.7184, 0.14, 0.7184, 0.14, 0.7816, 0.14, 0.7816, 0.14, 0.7184, 0.135, 0.7184, 0.135, 0.7816, 0.135, 0.7816, 0.135, 0.7184, 0.13, 0.7184, 0.13, 0.7816, 0.13, 0.7816, 0.13, 0.7184, 0.125, 0.7184, 0.125, 0.7816, 0.125, 0.7816, 0.125, 0.7184, 0.12, 0.7184, 0.12, 0.7816, 0.115, 0.7184, 0.115, 0.7816, 0.12, 0.7816, 0.12, 0.7184, 0.115, 0.7816, 0.115, 0.7184, 0.11, 0.7184, 0.11, 0.7816, 0.11, 0.7816, 0.11, 0.7184, 0.105, 0.7184, 0.105, 0.7816, 0.105, 0.7816, 0.105, 0.7184, 0.1, 0.7184, 0.1, 0.7816, 0.1, 0.7816, 0.1, 0.7184, 0.095, 0.7184, 0.095, 0.7816, 0.095, 0.7816, 0.095, 0.7184, 0.09, 0.7184, 0.09, 0.7816, 0.09, 0.7816, 0.09, 0.7184, 0.085, 0.7184, 0.085, 0.7816, 0.085, 0.7816, 0.085, 0.7184, 0.08, 0.7184, 0.08, 0.7816, 0.08, 0.7816, 0.08, 0.7184, 0.075, 0.7184, 0.075, 0.7816, 0.075, 0.7816, 0.075, 0.7184, 0.07, 0.7184, 0.07, 0.7816, 0.07, 0.7816, 0.07, 0.7184, 0.065, 0.7184, 0.065, 0.7816, 0.065, 0.7816, 0.065, 0.7184, 0.06, 0.7184, 0.06, 0.7816, 0.06, 0.7816, 0.06, 0.7184, 0.055, 0.7184, 0.055, 0.7816, 0.055, 0.7816, 0.055, 0.7184, 0.05, 0.7184, 0.05, 0.7816, 0.05, 0.7816, 0.05, 0.7184, 0.045, 0.7184, 0.045, 0.7816, 0.045, 0.7816, 0.045, 0.7184, 0.04, 0.7184, 0.04, 0.7816, 0.04, 0.7816, 0.04, 0.7184, 0.035, 0.7184, 0.035, 0.7816, 0.035, 0.7816, 0.035, 0.7184, 0.03, 0.7184, 0.03, 0.7816, 0.03, 0.7816, 0.03, 0.7184, 0.025, 0.7184, 0.025, 0.7816, 0.025, 0.7816, 0.025, 0.7184, 0.02, 0.7184, 0.02, 0.7816, 0.02, 0.7816, 0.02, 0.7184, 0.015, 0.7184, 0.015, 0.7816, 0.015, 0.7816, 0.015, 0.7184, 0.01, 0.7184, 0.01, 0.7816, 0.01, 0.7816, 0.01, 0.7184, 0.005001, 0.7184, 0.005001, 0.7816, 0.005001, 0.7816, 0.005001, 0.7184, 8.121e-07, 0.7184, 8.121e-07, 0.7816, 0.09702, 0.4349, 0.09129, 0.43, 0.08571, 0.425, 0.08029, 0.4197, 0.07505, 0.4143, 0.06997, 0.4087, 0.06508, 0.403, 0.06036, 0.3971, 0.05584, 0.3911, 0.0515, 0.3849, 0.04736, 0.3786, 0.04342, 0.3722, 0.03969, 0.3656, 0.03616, 0.359, 0.03284, 0.3522, 0.02974, 0.3453, 0.02685, 0.3384, 0.02419, 0.3313, 0.02175, 0.3242, 0.01953, 0.317, 0.01754, 0.3097, 0.01578, 0.3024, 0.01425, 0.295, 0.01295, 0.2875, 0.01189, 0.2801, 0.01107, 0.2726, 0.01047, 0.2651, 0.01012, 0.2575, 0.01, 0.25, 0.01012, 0.2425, 0.01047, 0.2349, 0.01107, 0.2274, 0.01189, 0.2199, 0.01295, 0.2125, 0.01425, 0.205, 0.01578, 0.1976, 0.01754, 0.1903, 0.01953, 0.183, 0.02175, 0.1758, 0.02419, 0.1687, 0.02685, 0.1617, 0.04848, 0.1702, 0.04607, 0.1766, 0.04387, 0.183, 0.04187, 0.1895, 0.04007, 0.1961, 0.03848, 0.2027, 0.0371, 0.2094, 0.03593, 0.2161, 0.03497, 0.2228, 0.03422, 0.2296, 0.03369, 0.2364, 0.03337, 0.2432, 0.03326, 0.25, 0.03337, 0.2568, 0.03369, 0.2636, 0.03422, 0.2704, 0.03497, 0.2772, 0.03593, 0.2839, 0.0371, 0.2906, 0.03848, 0.2973, 0.04007, 0.3039, 0.04187, 0.3105, 0.04387, 0.317, 0.04607, 0.3234, 0.04848, 0.3298, 0.05109, 0.3361, 0.05389, 0.3423, 0.05688, 0.3484, 0.06007, 0.3544, 0.06344, 0.3603, 0.067, 0.3661, 0.07074, 0.3718, 0.07465, 0.3774, 0.07874, 0.3828, 0.083, 0.3882, 0.08742, 0.3933, 0.092, 0.3984, 0.09674, 0.4033, 0.1016, 0.408, 0.1067, 0.4126, 0.1118, 0.417, 0.1172, 0.4213, 0.1226, 0.4253, 0.1282, 0.4293, 0.1339, 0.433, 0.1397, 0.4366, 0.1456, 0.4399, 0.1516, 0.4431, 0.1577, 0.4461, 0.1639, 0.4489, 0.1702, 0.4515, 0.1766, 0.4539, 0.183, 0.4561, 0.1895, 0.4581, 0.1961, 0.4599, 0.2027, 0.4615, 0.2094, 0.4629, 0.2161, 0.4641, 0.2228, 0.465, 0.2296, 0.4658, 0.2364, 0.4663, 0.2432, 0.4666, 0.25, 0.4667, 0.2568, 0.4666, 0.2636, 0.4663, 0.2704, 0.4658, 0.2772, 0.465, 0.2839, 0.4641, 0.2906, 0.4629, 0.2973, 0.4615, 0.3039, 0.4599, 0.3105, 0.4581, 0.317, 0.4561, 0.3234, 0.4539, 0.3298, 0.4515, 0.3361, 0.4489, 0.3423, 0.4461, 0.3484, 0.4431, 0.3544, 0.4399, 0.3603, 0.4366, 0.3661, 0.433, 0.3718, 0.4293, 0.3774, 0.4253, 0.3828, 0.4213, 0.3882, 0.417, 0.3933, 0.4126, 0.3984, 0.408, 0.4033, 0.4033, 0.408, 0.3984, 0.4126, 0.3933, 0.417, 0.3882, 0.4213, 0.3828, 0.4253, 0.3774, 0.4293, 0.3718, 0.433, 0.3661, 0.4366, 0.3603, 0.4399, 0.3544, 0.4431, 0.3484, 0.4461, 0.3423, 0.4489, 0.3361, 0.4515, 0.3298, 0.4539, 0.3234, 0.4561, 0.317, 0.4581, 0.3105, 0.4599, 0.3039, 0.4825, 0.3097, 0.4805, 0.317, 0.4783, 0.3242, 0.4758, 0.3313, 0.4731, 0.3383, 0.4703, 0.3453, 0.4672, 0.3522, 0.4638, 0.359, 0.4603, 0.3656, 0.4566, 0.3722, 0.4526, 0.3786, 0.4485, 0.3849, 0.4442, 0.3911, 0.4396, 0.3971, 0.4349, 0.403, 0.43, 0.4087, 0.425, 0.4143, 0.4197, 0.4197, 0.4143, 0.425, 0.4087, 0.43, 0.403, 0.4349, 0.3971, 0.4396, 0.3911, 0.4442, 0.3849, 0.4485, 0.3786, 0.4526, 0.3722, 0.4566, 0.3656, 0.4603, 0.359, 0.4638, 0.3522, 0.4672, 0.3453, 0.4703, 0.3383, 0.4731, 0.3313, 0.4758, 0.3242, 0.4783, 0.317, 0.4805, 0.3097, 0.4825, 0.3024, 0.4842, 0.295, 0.4857, 0.2875, 0.487, 0.2801, 0.4881, 0.2726, 0.4889, 0.2651, 0.4895, 0.2575, 0.4899, 0.25, 0.49, 0.2425, 0.4899, 0.2349, 0.4895, 0.2274, 0.4889, 0.2199, 0.4881, 0.2125, 0.487, 0.205, 0.4857, 0.1976, 0.4842, 0.1903, 0.4825, 0.183, 0.4805, 0.1758, 0.4783, 0.1687, 0.4758, 0.1617, 0.4731, 0.1547, 0.4703, 0.1478, 0.4672, 0.141, 0.4638, 0.1344, 0.4603, 0.1278, 0.4566, 0.1214, 0.4526, 0.1151, 0.4485, 0.1089, 0.4442, 0.1029, 0.4396, 0.06508, 0.09702, 0.06997, 0.09129, 0.07505, 0.08571, 0.08029, 0.08029, 0.08571, 0.07505, 0.09128, 0.06997, 0.09702, 0.06508, 0.1029, 0.06036, 0.1089, 0.05584, 0.1151, 0.0515, 0.1214, 0.04736, 0.1278, 0.04342, 0.1344, 0.03969, 0.141, 0.03616, 0.1478, 0.03284, 0.1547, 0.02974, 0.1616, 0.02685, 0.1687, 0.02419, 0.1758, 0.02175, 0.183, 0.01953, 0.1903, 0.01754, 0.1976, 0.01578, 0.205, 0.01425, 0.2125, 0.01295, 0.2199, 0.01189, 0.2274, 0.01107, 0.2349, 0.01047, 0.2425, 0.01012, 0.25, 0.01, 0.2575, 0.01012, 0.2651, 0.01047, 0.2726, 0.01107, 0.2801, 0.01189, 0.2875, 0.01295, 0.295, 0.01425, 0.3024, 0.01578, 0.3097, 0.01754, 0.317, 0.01953, 0.3242, 0.02175, 0.3313, 0.02419, 0.3383, 0.02685, 0.3453, 0.02974, 0.3522, 0.03284, 0.359, 0.03616, 0.3656, 0.03969, 0.3722, 0.04342, 0.3786, 0.04736, 0.3849, 0.0515, 0.3911, 0.05584, 0.3971, 0.06036, 0.403, 0.06508, 0.4087, 0.06997, 0.4143, 0.07505, 0.4197, 0.08029, 0.425, 0.08571, 0.43, 0.09129, 0.4349, 0.09702, 0.4396, 0.1029, 0.4442, 0.1089, 0.4485, 0.1151, 0.4526, 0.1214, 0.4566, 0.1278, 0.4603, 0.1344, 0.4638, 0.141, 0.4672, 0.1478, 0.4703, 0.1547, 0.4731, 0.1616, 0.4758, 0.1687, 0.4783, 0.1758, 0.4805, 0.183, 0.4825, 0.1903, 0.4842, 0.1976, 0.4857, 0.205, 0.487, 0.2125, 0.4881, 0.2199, 0.4889, 0.2274, 0.4895, 0.2349, 0.4899, 0.2425, 0.49, 0.25, 0.4899, 0.2575, 0.4895, 0.2651, 0.4889, 0.2726, 0.4881, 0.2801, 0.487, 0.2875, 0.4857, 0.295, 0.4842, 0.3024, 0.4825, 0.3097, 0.4599, 0.3039, 0.4615, 0.2973, 0.4629, 0.2906, 0.4641, 0.2839, 0.465, 0.2772, 0.4658, 0.2704, 0.4663, 0.2636, 0.4666, 0.2568, 0.4667, 0.25, 0.4666, 0.2432, 0.4663, 0.2364, 0.4658, 0.2296, 0.465, 0.2228, 0.4641, 0.2161, 0.4629, 0.2094, 0.4615, 0.2027, 0.4599, 0.1961, 0.4581, 0.1895, 0.4561, 0.183, 0.4539, 0.1766, 0.4515, 0.1702, 0.4489, 0.1639, 0.4461, 0.1577, 0.4431, 0.1516, 0.4399, 0.1456, 0.4366, 0.1397, 0.433, 0.1339, 0.4293, 0.1282, 0.4253, 0.1226, 0.4213, 0.1172, 0.417, 0.1118, 0.4126, 0.1067, 0.408, 0.1016, 0.4033, 0.09674, 0.3984, 0.092, 0.3933, 0.08742, 0.3882, 0.083, 0.3828, 0.07874, 0.3774, 0.07465, 0.3718, 0.07074, 0.3661, 0.067, 0.3603, 0.06344, 0.3544, 0.06007, 0.3484, 0.05688, 0.3423, 0.05389, 0.3361, 0.05109, 0.3298, 0.04848, 0.3234, 0.04607, 0.317, 0.04387, 0.3105, 0.04187, 0.3039, 0.04007, 0.2973, 0.03848, 0.2906, 0.0371, 0.2839, 0.03593, 0.2772, 0.03497, 0.2704, 0.03422, 0.2636, 0.03369, 0.2568, 0.03337, 0.25, 0.03326, 0.2432, 0.03337, 0.2364, 0.03369, 0.2296, 0.03422, 0.2228, 0.03497, 0.2161, 0.03593, 0.2094, 0.0371, 0.2027, 0.03848, 0.1961, 0.04007, 0.1895, 0.04187, 0.183, 0.04387, 0.1766, 0.04607, 0.1702, 0.04848, 0.1639, 0.05109, 0.1577, 0.05389, 0.1516, 0.05688, 0.1456, 0.06007, 0.1397, 0.06344, 0.1339, 0.067, 0.1282, 0.07074, 0.1226, 0.07465, 0.1172, 0.07874, 0.1118, 0.083, 0.1067, 0.08742, 0.1016, 0.092, 0.09674, 0.09674, 0.092, 0.1016, 0.08742, 0.1067, 0.083, 0.1118, 0.07874, 0.1172, 0.07465, 0.1226, 0.07074, 0.1282, 0.067, 0.1339, 0.06344, 0.1397, 0.06007, 0.1456, 0.05688, 0.1516, 0.05389, 0.1577, 0.05109, 0.1639, 0.04848, 0.1702, 0.02685, 0.1617, 0.02974, 0.1547, 0.03284, 0.1478, 0.03616, 0.141, 0.03969, 0.1344, 0.04342, 0.1278, 0.04736, 0.1214, 0.0515, 0.1151, 0.05584, 0.1089, 0.06036, 0.1029, 0.5419, 0.3105, 0.5195, 0.317, 0.5217, 0.3242, 0.5242, 0.3313, 0.5269, 0.3384, 0.5297, 0.3453, 0.5328, 0.3522, 0.5362, 0.359, 0.5397, 0.3656, 0.5434, 0.3722, 0.5474, 0.3786, 0.5515, 0.3849, 0.5558, 0.3911, 0.5604, 0.3971, 0.5651, 0.403, 0.57, 0.4087, 0.575, 0.4143, 0.5803, 0.4197, 0.5857, 0.425, 0.5913, 0.43, 0.597, 0.4349, 0.6029, 0.4396, 0.6089, 0.4442, 0.6151, 0.4485, 0.6214, 0.4526, 0.6278, 0.4566, 0.6344, 0.4603, 0.641, 0.4638, 0.6478, 0.4672, 0.6547, 0.4703, 0.6617, 0.4731, 0.6687, 0.4758, 0.6758, 0.4783, 0.683, 0.4805, 0.6903, 0.4825, 0.6976, 0.4842, 0.705, 0.4857, 0.7125, 0.487, 0.7199, 0.4881, 0.7274, 0.4889, 0.7349, 0.4895, 0.7425, 0.4899, 0.75, 0.49, 0.7575, 0.4899, 0.7651, 0.4895, 0.7726, 0.4889, 0.7801, 0.4881, 0.7875, 0.487, 0.795, 0.4857, 0.8024, 0.4842, 0.8097, 0.4825, 0.817, 0.4805, 0.8242, 0.4783, 0.8313, 0.4758, 0.8383, 0.4731, 0.8453, 0.4703, 0.8522, 0.4672, 0.859, 0.4638, 0.8656, 0.4603, 0.8722, 0.4566, 0.8786, 0.4526, 0.8849, 0.4485, 0.8911, 0.4442, 0.8971, 0.4396, 0.903, 0.4349, 0.9087, 0.43, 0.9143, 0.425, 0.9197, 0.4197, 0.925, 0.4143, 0.93, 0.4087, 0.9349, 0.403, 0.9396, 0.3971, 0.9442, 0.3911, 0.9485, 0.3849, 0.9526, 0.3786, 0.9566, 0.3722, 0.9603, 0.3656, 0.9638, 0.359, 0.9672, 0.3522, 0.9703, 0.3453, 0.9731, 0.3383, 0.9758, 0.3313, 0.9783, 0.3242, 0.9805, 0.317, 0.9825, 0.3097, 0.9842, 0.3024, 0.9857, 0.295, 0.987, 0.2875, 0.9881, 0.2801, 0.9889, 0.2726, 0.9895, 0.2651, 0.9899, 0.2575, 0.99, 0.25, 0.9899, 0.2425, 0.9895, 0.2349, 0.9889, 0.2274, 0.9881, 0.2199, 0.987, 0.2125, 0.9857, 0.205, 0.9842, 0.1976, 0.9825, 0.1903, 0.9805, 0.183, 0.9783, 0.1758, 0.9758, 0.1687, 0.9731, 0.1616, 0.9703, 0.1547, 0.9672, 0.1478, 0.9638, 0.141, 0.9603, 0.1344, 0.9566, 0.1278, 0.9526, 0.1214, 0.9485, 0.1151, 0.9442, 0.1089, 0.9396, 0.1029, 0.9349, 0.09702, 0.93, 0.09129, 0.925, 0.08571, 0.9197, 0.08029, 0.9143, 0.07505, 0.9087, 0.06997, 0.903, 0.06508, 0.8971, 0.06036, 0.8828, 0.07874, 0.8882, 0.083, 0.8933, 0.08742, 0.8984, 0.092, 0.9033, 0.09674, 0.908, 0.1016, 0.9126, 0.1067, 0.917, 0.1118, 0.9213, 0.1172, 0.9253, 0.1226, 0.9293, 0.1282, 0.933, 0.1339, 0.9366, 0.1397, 0.9399, 0.1456, 0.9431, 0.1516, 0.9461, 0.1577, 0.9489, 0.1639, 0.9515, 0.1702, 0.9539, 0.1766, 0.9561, 0.183, 0.9581, 0.1895, 0.9599, 0.1961, 0.9615, 0.2027, 0.9629, 0.2094, 0.9641, 0.2161, 0.965, 0.2228, 0.9658, 0.2296, 0.9663, 0.2364, 0.9666, 0.2432, 0.9667, 0.25, 0.9666, 0.2568, 0.9663, 0.2636, 0.9658, 0.2704, 0.965, 0.2772, 0.9641, 0.2839, 0.9629, 0.2906, 0.9615, 0.2973, 0.9599, 0.3039, 0.9581, 0.3105, 0.9561, 0.317, 0.9539, 0.3234, 0.9515, 0.3298, 0.9489, 0.3361, 0.9461, 0.3423, 0.9431, 0.3484, 0.9399, 0.3544, 0.9366, 0.3603, 0.933, 0.3661, 0.9293, 0.3718, 0.9253, 0.3774, 0.9213, 0.3828, 0.917, 0.3882, 0.9126, 0.3933, 0.908, 0.3984, 0.9033, 0.4033, 0.8984, 0.408, 0.8933, 0.4126, 0.8882, 0.417, 0.8828, 0.4213, 0.8774, 0.4253, 0.8718, 0.4293, 0.8661, 0.433, 0.8603, 0.4366, 0.8544, 0.4399, 0.8484, 0.4431, 0.8423, 0.4461, 0.8361, 0.4489, 0.8298, 0.4515, 0.8234, 0.4539, 0.817, 0.4561, 0.8105, 0.4581, 0.8039, 0.4599, 0.7973, 0.4615, 0.7906, 0.4629, 0.7839, 0.4641, 0.7772, 0.465, 0.7704, 0.4658, 0.7636, 0.4663, 0.7568, 0.4666, 0.75, 0.4667, 0.7432, 0.4666, 0.7364, 0.4663, 0.7296, 0.4658, 0.7228, 0.465, 0.7161, 0.4641, 0.7094, 0.4629, 0.7027, 0.4615, 0.6961, 0.4599, 0.6895, 0.4581, 0.683, 0.4561, 0.6766, 0.4539, 0.6702, 0.4515, 0.6639, 0.4489, 0.6577, 0.4461, 0.6516, 0.4431, 0.6456, 0.4399, 0.6397, 0.4366, 0.6339, 0.433, 0.6282, 0.4293, 0.6226, 0.4253, 0.6172, 0.4213, 0.6118, 0.417, 0.6067, 0.4126, 0.6016, 0.408, 0.5967, 0.4033, 0.592, 0.3984, 0.5874, 0.3933, 0.583, 0.3882, 0.5787, 0.3828, 0.5747, 0.3774, 0.5707, 0.3718, 0.567, 0.3661, 0.5634, 0.3603, 0.5601, 0.3544, 0.5569, 0.3484, 0.5539, 0.3423, 0.5511, 0.3361, 0.5485, 0.3298, 0.5461, 0.3234, 0.5439, 0.317, 0.8971, 0.06036, 0.8911, 0.05584, 0.8849, 0.0515, 0.8786, 0.04736, 0.8722, 0.04342, 0.8656, 0.03969, 0.859, 0.03616, 0.8522, 0.03284, 0.8453, 0.02974, 0.8383, 0.02685, 0.8313, 0.02419, 0.8242, 0.02175, 0.817, 0.01953, 0.8097, 0.01754, 0.8024, 0.01578, 0.795, 0.01425, 0.7875, 0.01295, 0.7801, 0.01189, 0.7726, 0.01107, 0.7651, 0.01047, 0.7575, 0.01012, 0.75, 0.01, 0.7425, 0.01012, 0.7349, 0.01047, 0.7274, 0.01107, 0.7199, 0.01189, 0.7125, 0.01295, 0.705, 0.01425, 0.6976, 0.01578, 0.6903, 0.01754, 0.683, 0.01953, 0.6758, 0.02175, 0.6687, 0.02419, 0.6616, 0.02685, 0.6547, 0.02974, 0.6478, 0.03284, 0.641, 0.03616, 0.6344, 0.03969, 0.6278, 0.04342, 0.6214, 0.04736, 0.6151, 0.0515, 0.6089, 0.05584, 0.6029, 0.06036, 0.597, 0.06508, 0.5913, 0.06997, 0.5857, 0.07505, 0.5803, 0.08029, 0.575, 0.08571, 0.57, 0.09129, 0.5651, 0.09702, 0.5604, 0.1029, 0.5558, 0.1089, 0.5515, 0.1151, 0.5474, 0.1214, 0.5434, 0.1278, 0.5397, 0.1344, 0.5362, 0.141, 0.5328, 0.1478, 0.5297, 0.1547, 0.5269, 0.1617, 0.5242, 0.1687, 0.5217, 0.1758, 0.5195, 0.183, 0.5175, 0.1903, 0.5158, 0.1976, 0.5143, 0.205, 0.513, 0.2125, 0.5119, 0.2199, 0.5111, 0.2274, 0.5105, 0.2349, 0.5101, 0.2425, 0.51, 0.25, 0.5101, 0.2575, 0.5105, 0.2651, 0.5111, 0.2726, 0.5119, 0.2801, 0.513, 0.2875, 0.5143, 0.295, 0.5158, 0.3024, 0.5175, 0.3097, 0.5195, 0.317, 0.5419, 0.3105, 0.5401, 0.3039, 0.5385, 0.2973, 0.5371, 0.2906, 0.5359, 0.2839, 0.535, 0.2772, 0.5342, 0.2704, 0.5337, 0.2636, 0.5334, 0.2568, 0.5333, 0.25, 0.5334, 0.2432, 0.5337, 0.2364, 0.5342, 0.2296, 0.535, 0.2228, 0.5359, 0.2161, 0.5371, 0.2094, 0.5385, 0.2027, 0.5401, 0.1961, 0.5419, 0.1895, 0.5439, 0.183, 0.5461, 0.1766, 0.5485, 0.1702, 0.5511, 0.1639, 0.5539, 0.1577, 0.5569, 0.1516, 0.5601, 0.1456, 0.5634, 0.1397, 0.567, 0.1339, 0.5707, 0.1282, 0.5747, 0.1226, 0.5787, 0.1172, 0.583, 0.1118, 0.5874, 0.1067, 0.592, 0.1016, 0.5967, 0.09674, 0.6016, 0.092, 0.6067, 0.08742, 0.6118, 0.083, 0.6172, 0.07874, 0.6226, 0.07465, 0.6282, 0.07074, 0.6339, 0.067, 0.6397, 0.06344, 0.6456, 0.06007, 0.6516, 0.05688, 0.6577, 0.05389, 0.6639, 0.05109, 0.6702, 0.04848, 0.6766, 0.04607, 0.683, 0.04387, 0.6895, 0.04187, 0.6961, 0.04007, 0.7027, 0.03848, 0.7094, 0.0371, 0.7161, 0.03593, 0.7228, 0.03497, 0.7296, 0.03422, 0.7364, 0.03369, 0.7432, 0.03337, 0.75, 0.03326, 0.7568, 0.03337, 0.7636, 0.03369, 0.7704, 0.03422, 0.7772, 0.03497, 0.7839, 0.03593, 0.7906, 0.0371, 0.7973, 0.03848, 0.8039, 0.04007, 0.8105, 0.04187, 0.817, 0.04387, 0.8234, 0.04607, 0.8298, 0.04848, 0.8361, 0.05109, 0.8423, 0.05389, 0.8484, 0.05688, 0.8544, 0.06007, 0.8603, 0.06344, 0.8661, 0.067, 0.8718, 0.07074, 0.8774, 0.07465, 0.8828, 0.07874])
me_cylinder.materials.append(mat_material_001)
me_cylinder.use_remesh_fix_poles = True
me_cylinder.use_remesh_preserve_attributes = False
me_cylinder.use_mirror_vertex_groups = False
me_cylinder.update()

# ---- objects
ob_cylinder = bpy.data.objects.new('Cylinder', me_cylinder)

# ---- transforms, parenting, visibility, modifiers, constraints
ob_cylinder.location = (0.0, 0.0, 0.0)
ob_cylinder.lineart.crease_threshold = 0.0

# ---- collection membership
col_collection.objects.link(ob_cylinder)

# ---- scene / render settings (as saved in the file)
scene.frame_start = 1; scene.frame_end = 250; scene.frame_set(1)
scene.render.engine = 'BLENDER_EEVEE_NEXT'
scene.cycles.use_denoising = False
scene.cycles.samples = 128
scene.cycles.sampling_pattern = 'TABULATED_SOBOL'
scene.cycles.use_adaptive_sampling = False
scene.cycles.use_light_tree = False
scene.view_settings.view_transform = 'Filmic'
bpy.context.view_layer.update()

# ---- added for rendering (the .blend has no active camera and no usable light): camera, sun
cam_auto = bpy.data.cameras.new('AutoCamera')
cam_auto.lens = 50.0
cam_auto.sensor_width = 36.0
cam_auto.clip_end = 1000.0
ob_auto_camera = bpy.data.objects.new('AutoCamera', cam_auto)
scene.collection.objects.link(ob_auto_camera)
ob_auto_camera.location = (5.05234, -6.0628, 4.04187)
ob_auto_camera.rotation_euler = (1.09748, -7.21219e-08, 0.694738)
scene.camera = ob_auto_camera
light_auto_sun = bpy.data.lights.new('AutoSun', 'SUN')
light_auto_sun.energy = 3.0
light_auto_sun.angle = 0.0523599
ob_auto_sun = bpy.data.objects.new('AutoSun', light_auto_sun)
scene.collection.objects.link(ob_auto_sun)
ob_auto_sun.rotation_euler = (0.872665, 0.174533, 0.523599)
bpy.context.view_layer.update()
